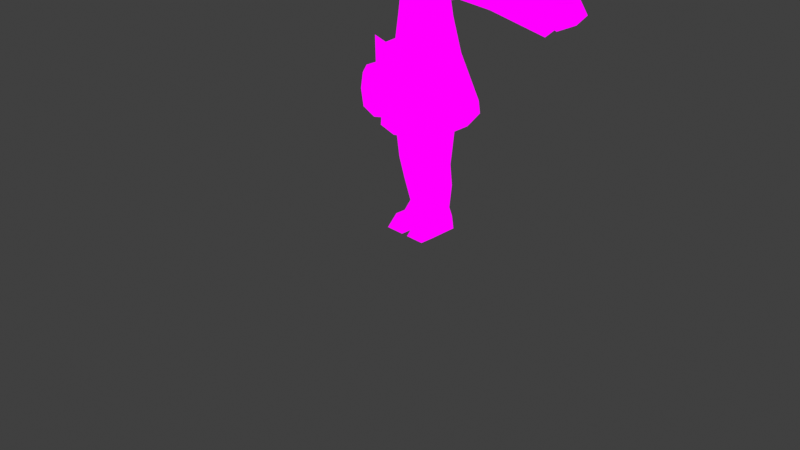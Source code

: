 # Source: Test3.blend  (saved by Blender 4.3.34; exported with 4.5.12 LTS)
import bpy
from mathutils import Matrix  # noqa: F401  (used for matrix-valued properties, if any)

bpy.ops.wm.read_factory_settings(use_empty=True)
scene = bpy.context.scene
scene.name = 'Scene'

# ---- collections
col_collection = bpy.data.collections.new('Collection'); scene.collection.children.link(col_collection)

# ---- images (referenced by path relative to the original .blend; pixels are not part of the script)
import os
ASSET_DIR = os.environ.get("B2B_ASSET_DIR", "")  # directory of the original .blend (textures are referenced by path, not embedded)
HERE = os.path.dirname(os.path.abspath(__file__))  # packed textures are extracted next to this script under _unpacked/

def load_image(name, relpath, width, height, colorspace="sRGB"):
    """Load a texture the original file referenced (path relative to the .blend, or extracted next to this script)."""
    p = next((c for c in (os.path.join(HERE, relpath), os.path.join(ASSET_DIR, relpath)) if relpath and os.path.exists(c)), "")
    if p:
        img = bpy.data.images.load(p, check_existing=True)
        img.name = name
    else:  # same state as the original file: an image datablock whose file is absent (Cycles renders it pink)
        img = bpy.data.images.new(name, width, height)
        img.source = "FILE"
        img.filepath = "//" + (relpath or name)
    img.colorspace_settings.name = colorspace
    return img
img_mimioutfit_png = load_image('mimioutfit.png', 'LowPolyCharacter/Textures/mimioutfit.png', 1024, 1024, 'sRGB')
img_tx_maiface_png = load_image('tx_maiface.png', 'LowPolyCharacter/Textures/tx_maiface.png', 1024, 1024, 'sRGB')

# ---- materials (node trees are filled in below, after node groups)
mat_material_004 = bpy.data.materials.new('Material.004')
mat_material_005 = bpy.data.materials.new('Material.005')
mat_eyes = bpy.data.materials.new('eyes')
mat_mouth = bpy.data.materials.new('mouth')

# ---- material node trees
mat_material_004.use_nodes = True; mat_material_004.node_tree.nodes.clear()
_N = mat_material_004.node_tree.nodes; _L = mat_material_004.node_tree.links
n0 = _N.new('ShaderNodeOutputMaterial'); n0.name = 'Material Output'; n0.location = (300, 300)
n1 = _N.new('ShaderNodeEmission'); n1.name = 'Emission'; n1.location = (10, 300)
n2 = _N.new('ShaderNodeTexImage'); n2.name = 'Image Texture'; n2.location = (-280, 280)
n2.image = img_mimioutfit_png
n2.interpolation = 'Closest'
_L.new(n1.outputs[0], n0.inputs[0])
_L.new(n2.outputs[0], n1.inputs[0])
n0.is_active_output = True
mat_material_005.use_nodes = True; mat_material_005.node_tree.nodes.clear()
_N = mat_material_005.node_tree.nodes; _L = mat_material_005.node_tree.links
n0 = _N.new('ShaderNodeOutputMaterial'); n0.name = 'Material Output'; n0.location = (300, 300)
n1 = _N.new('ShaderNodeEmission'); n1.name = 'Emission'; n1.location = (10, 300)
n2 = _N.new('ShaderNodeTexImage'); n2.name = 'Image Texture'; n2.location = (-280, 280)
n2.image = img_mimioutfit_png
n2.interpolation = 'Closest'
_L.new(n1.outputs[0], n0.inputs[0])
_L.new(n2.outputs[0], n1.inputs[0])
n0.is_active_output = True
mat_eyes.use_nodes = True; mat_eyes.node_tree.nodes.clear()
_N = mat_eyes.node_tree.nodes; _L = mat_eyes.node_tree.links
n0 = _N.new('ShaderNodeOutputMaterial'); n0.name = 'Material Output'; n0.location = (300, 300)
n1 = _N.new('ShaderNodeEmission'); n1.name = 'Emission'; n1.location = (10, 300)
n2 = _N.new('ShaderNodeTexImage'); n2.name = 'Image Texture'; n2.location = (-280, 280)
n2.image = img_tx_maiface_png
n2.interpolation = 'Closest'
n3 = _N.new('ShaderNodeCombineXYZ'); n3.name = 'Combine XYZ'; n3.location = (-1692, 9)
n4 = _N.new('ShaderNodeMix'); n4.name = 'Mix'; n4.location = (-1505, 12)
n4.data_type = 'VECTOR'
n5 = _N.new('ShaderNodeCombineXYZ'); n5.name = 'Combine XYZ.001'; n5.location = (-1696, -279)
n5.inputs[0].default_value = 0.5
n6 = _N.new('ShaderNodeMapping'); n6.name = 'Mapping'; n6.location = (-524, 304)
n7 = _N.new('ShaderNodeTexCoord'); n7.name = 'Texture Coordinate'; n7.location = (-783, 356)
n8 = _N.new('ShaderNodeCombineXYZ'); n8.name = 'Combine XYZ.002'; n8.location = (-1698, -130)
n8.inputs[0].default_value = 0.25
n9 = _N.new('ShaderNodeValue'); n9.name = 'Value'; n9.location = (-1929, 231)
n9.outputs[0].default_value = 0.0
n10 = _N.new('ShaderNodeMath'); n10.name = 'Math'; n10.location = (-1703, 308)
n10.operation = 'GREATER_THAN'
n10.inputs[1].default_value = 1.0
n11 = _N.new('ShaderNodeMath'); n11.name = 'Math.001'; n11.location = (-1518, 305)
n11.operation = 'GREATER_THAN'
n11.inputs[1].default_value = 2.0
n12 = _N.new('ShaderNodeMix'); n12.name = 'Mix.001'; n12.location = (-1314, 11)
n12.data_type = 'VECTOR'
n13 = _N.new('ShaderNodeCombineXYZ'); n13.name = 'Combine XYZ.003'; n13.location = (-1696, -411)
n13.inputs[0].default_value = 0.75
n14 = _N.new('ShaderNodeMix'); n14.name = 'Mix.002'; n14.location = (-1140, 8)
n14.data_type = 'VECTOR'
n15 = _N.new('ShaderNodeMath'); n15.name = 'Math.002'; n15.location = (-1345, 311)
n15.operation = 'GREATER_THAN'
n15.inputs[1].default_value = 3.0
_L.new(n1.outputs[0], n0.inputs[0])
_L.new(n2.outputs[0], n1.inputs[0])
_L.new(n3.outputs[0], n4.inputs[2])
_L.new(n5.outputs[0], n4.inputs[3])
_L.new(n6.outputs[0], n2.inputs[0])
_L.new(n7.outputs[2], n6.inputs[0])
_L.new(n3.outputs[0], n4.inputs[4])
_L.new(n14.outputs[1], n6.inputs[1])
_L.new(n8.outputs[0], n4.inputs[5])
_L.new(n9.outputs[0], n10.inputs[0])
_L.new(n10.outputs[0], n4.inputs[0])
_L.new(n4.outputs[1], n12.inputs[4])
_L.new(n5.outputs[0], n12.inputs[5])
_L.new(n12.outputs[1], n14.inputs[4])
_L.new(n13.outputs[0], n14.inputs[5])
_L.new(n11.outputs[0], n12.inputs[0])
_L.new(n9.outputs[0], n11.inputs[0])
_L.new(n9.outputs[0], n15.inputs[0])
_L.new(n15.outputs[0], n14.inputs[0])
n0.is_active_output = True
mat_mouth.use_nodes = True; mat_mouth.node_tree.nodes.clear()
_N = mat_mouth.node_tree.nodes; _L = mat_mouth.node_tree.links
n0 = _N.new('ShaderNodeOutputMaterial'); n0.name = 'Material Output'; n0.location = (300, 300)
n1 = _N.new('ShaderNodeEmission'); n1.name = 'Emission'; n1.location = (10, 300)
n2 = _N.new('ShaderNodeTexImage'); n2.name = 'Image Texture'; n2.location = (-280, 280)
n2.image = img_tx_maiface_png
n2.interpolation = 'Closest'
n3 = _N.new('ShaderNodeCombineXYZ'); n3.name = 'Combine XYZ'; n3.location = (-1692, 9)
n4 = _N.new('ShaderNodeMix'); n4.name = 'Mix'; n4.location = (-1505, 12)
n4.data_type = 'VECTOR'
n5 = _N.new('ShaderNodeCombineXYZ'); n5.name = 'Combine XYZ.001'; n5.location = (-1696, -279)
n5.inputs[0].default_value = 0.5
n6 = _N.new('ShaderNodeMapping'); n6.name = 'Mapping'; n6.location = (-524, 304)
n7 = _N.new('ShaderNodeTexCoord'); n7.name = 'Texture Coordinate'; n7.location = (-783, 356)
n8 = _N.new('ShaderNodeCombineXYZ'); n8.name = 'Combine XYZ.002'; n8.location = (-1698, -130)
n8.inputs[0].default_value = 0.25
n9 = _N.new('ShaderNodeValue'); n9.name = 'Value'; n9.location = (-1929, 231)
n9.outputs[0].default_value = 0.0
n10 = _N.new('ShaderNodeMath'); n10.name = 'Math'; n10.location = (-1703, 308)
n10.operation = 'GREATER_THAN'
n10.inputs[1].default_value = 1.0
n11 = _N.new('ShaderNodeMath'); n11.name = 'Math.001'; n11.location = (-1518, 305)
n11.operation = 'GREATER_THAN'
n11.inputs[1].default_value = 2.0
n12 = _N.new('ShaderNodeMix'); n12.name = 'Mix.001'; n12.location = (-1314, 11)
n12.data_type = 'VECTOR'
n13 = _N.new('ShaderNodeCombineXYZ'); n13.name = 'Combine XYZ.003'; n13.location = (-1696, -411)
n13.inputs[0].default_value = 0.75
n14 = _N.new('ShaderNodeMix'); n14.name = 'Mix.002'; n14.location = (-1140, 8)
n14.data_type = 'VECTOR'
n15 = _N.new('ShaderNodeMath'); n15.name = 'Math.002'; n15.location = (-1345, 311)
n15.operation = 'GREATER_THAN'
n15.inputs[1].default_value = 3.0
_L.new(n1.outputs[0], n0.inputs[0])
_L.new(n2.outputs[0], n1.inputs[0])
_L.new(n3.outputs[0], n4.inputs[2])
_L.new(n5.outputs[0], n4.inputs[3])
_L.new(n6.outputs[0], n2.inputs[0])
_L.new(n7.outputs[2], n6.inputs[0])
_L.new(n3.outputs[0], n4.inputs[4])
_L.new(n14.outputs[1], n6.inputs[1])
_L.new(n8.outputs[0], n4.inputs[5])
_L.new(n9.outputs[0], n10.inputs[0])
_L.new(n10.outputs[0], n4.inputs[0])
_L.new(n4.outputs[1], n12.inputs[4])
_L.new(n5.outputs[0], n12.inputs[5])
_L.new(n12.outputs[1], n14.inputs[4])
_L.new(n13.outputs[0], n14.inputs[5])
_L.new(n11.outputs[0], n12.inputs[0])
_L.new(n9.outputs[0], n11.inputs[0])
_L.new(n9.outputs[0], n15.inputs[0])
_L.new(n15.outputs[0], n14.inputs[0])
n0.is_active_output = True

# ---- world
world_world = bpy.data.worlds.new('World'); scene.world = world_world
world_world.use_nodes = True; world_world.node_tree.nodes.clear()
_N = world_world.node_tree.nodes; _L = world_world.node_tree.links
n0 = _N.new('ShaderNodeOutputWorld'); n0.name = 'World Output'; n0.location = (300, 300)
n1 = _N.new('ShaderNodeBackground'); n1.name = 'Background'; n1.location = (10, 300)
n1.inputs[0].default_value = (0.05088, 0.05088, 0.05088, 1.0)
_L.new(n1.outputs[0], n0.inputs[0])
n0.is_active_output = True
world_world.color = (0.05088, 0.05088, 0.05088)
world_world.sun_shadow_jitter_overblur = 0.0

# ---- cameras
cam_camera = bpy.data.cameras.new('Camera')
cam_camera.clip_end = 100.0
cam_camera.ortho_scale = 7.314

# ---- meshes
me_cylinder = bpy.data.meshes.new('Cylinder')
me_cylinder.from_pydata([(0.0, 0.1, -0.0625), (0.0, 0.1, 0.0625), (0.09511, 0.0309, -0.0625), (0.09511, 0.0309, 0.0625), (0.05878, -0.0809, -0.0625), (0.05878, -0.0809, 0.0625), (-0.05878, -0.0809, -0.0625), (-0.05878, -0.0809, 0.0625), (-0.09511, 0.0309, -0.0625), (-0.09511, 0.0309, 0.0625)], [], [(0, 1, 3, 2), (2, 3, 5, 4), (4, 5, 7, 6), (3, 1, 9, 7, 5), (6, 7, 9, 8), (8, 9, 1, 0), (0, 2, 4, 6, 8)])
_uv = me_cylinder.uv_layers.new(name='UVMap')
_uv.uv.foreach_set('vector', [0.1801, 0.9178, 0.1801, 0.9209, 0.1789, 0.9209, 0.1789, 0.9178, 0.1789, 0.9178, 0.1789, 0.9209, 0.1776, 0.9209, 0.1776, 0.9178, 0.1776, 0.9178, 0.1776, 0.9209, 0.1764, 0.9209, 0.1764, 0.9178, 0.1769, 0.9167, 0.1755, 0.9177, 0.1741, 0.9167, 0.1746, 0.9151, 0.1763, 0.9151, 0.1764, 0.9178, 0.1764, 0.9209, 0.1752, 0.9209, 0.1752, 0.9178, 0.1752, 0.9178, 0.1752, 0.9209, 0.1739, 0.9209, 0.1739, 0.9178, 0.1786, 0.9177, 0.18, 0.9167, 0.1794, 0.9151, 0.1777, 0.9151, 0.1772, 0.9167])
me_cylinder.materials.append(mat_material_004)
me_cylinder.update()
me_cylinder.normals_split_custom_set([tuple(v) for v in zip(*[iter([0.5878, 0.809, 0.0, 0.5878, 0.809, 0.0, 0.5878, 0.809, 0.0, 0.5878, 0.809, 0.0, 0.9511, -0.309, 0.0, 0.9511, -0.309, 0.0, 0.9511, -0.309, 0.0, 0.9511, -0.309, 0.0, 0.0, -1.0, 0.0, 0.0, -1.0, 0.0, 0.0, -1.0, 0.0, 0.0, -1.0, 0.0, 0.0, 0.0, 1.0, 0.0, 0.0, 1.0, 0.0, 0.0, 1.0, 0.0, 0.0, 1.0, 0.0, 0.0, 1.0, -0.9511, -0.309, 0.0, -0.9511, -0.309, 0.0, -0.9511, -0.309, 0.0, -0.9511, -0.309, 0.0, -0.5878, 0.809, 0.0, -0.5878, 0.809, 0.0, -0.5878, 0.809, 0.0, -0.5878, 0.809, 0.0, 0.0, 0.0, -1.0, 0.0, 0.0, -1.0, 0.0, 0.0, -1.0, 0.0, 0.0, -1.0, 0.0, 0.0, -1.0])] * 3)])
me_circle = bpy.data.meshes.new('Circle')
me_circle.from_pydata([(0.01359, 0.6861, -0.03572), (-0.4663, 0.4972, -0.1239), (-0.6664, 0.02169, -0.2115), (-0.4695, -0.4618, -0.2471), (0.00909, -0.67, -0.21), (0.489, -0.4811, -0.1218), (0.6891, -0.005581, -0.03422), (0.4922, 0.4779, 0.001431), (0.002787, 0.3205, 0.06063), (-0.2237, 0.2309, 0.01879), (-0.3175, 0.005277, -0.02275), (-0.2247, -0.2241, -0.03967), (0.0007763, -0.3229, -0.02204), (0.2283, -0.2333, 0.0198), (0.3233, -0.00766, 0.06134), (0.2299, 0.2217, 0.07825), (-0.2056, -0.1193, 0.7714), (0.01223, 0.2701, 0.04079), (-0.1722, 0.1971, 0.006706), (-0.2485, 0.01332, -0.02714), (-0.1729, -0.1735, -0.04091), (0.01067, -0.254, -0.02656), (0.1959, -0.181, 0.007524), (0.2733, 0.002784, 0.04137), (0.1972, 0.1896, 0.05514)], [], [(0, 7, 15, 8), (6, 5, 13, 14), (4, 3, 11, 12), (2, 1, 9, 10), (7, 6, 14, 15), (5, 4, 12, 13), (3, 2, 10, 11), (1, 0, 8, 9), (15, 16, 14), (13, 16, 12), (11, 16, 10), (9, 16, 8), (8, 16, 15), (14, 16, 13), (12, 16, 11), (10, 16, 9), (2, 3, 20, 19), (0, 1, 18, 17), (7, 0, 17, 24), (5, 6, 23, 22), (3, 4, 21, 20), (1, 2, 19, 18), (6, 7, 24, 23), (4, 5, 22, 21)])
_uv = me_circle.uv_layers.new(name='UVMap')
_uv.uv.foreach_set('vector', [0.5687, 0.4179, 0.5881, 0.4372, 0.5706, 0.4444, 0.5621, 0.4358, 0.5881, 0.4645, 0.5687, 0.4837, 0.5621, 0.4653, 0.5707, 0.4566, 0.5416, 0.4835, 0.5226, 0.4644, 0.5412, 0.4568, 0.5499, 0.4654, 0.5225, 0.4375, 0.5415, 0.4182, 0.5499, 0.4358, 0.5413, 0.4445, 0.5881, 0.4372, 0.5881, 0.4645, 0.5707, 0.4566, 0.5706, 0.4444, 0.5687, 0.4837, 0.5416, 0.4835, 0.5499, 0.4654, 0.5621, 0.4653, 0.5226, 0.4644, 0.5225, 0.4375, 0.5413, 0.4445, 0.5412, 0.4568, 0.5415, 0.4182, 0.5687, 0.4179, 0.5621, 0.4358, 0.5499, 0.4358, 0.7007, 0.2706, 0.6615, 0.45, 0.6546, 0.2699, 0.5692, 0.2697, 0.6615, 0.45, 0.5382, 0.2697, 0.5553, 0.2691, 0.6615, 0.45, 0.5908, 0.2693, 0.6258, 0.2698, 0.6615, 0.45, 0.6397, 0.2703, 0.7499, 0.2694, 0.6615, 0.45, 0.7265, 0.27, 0.6546, 0.2699, 0.6615, 0.45, 0.5692, 0.2697, 0.54, 0.2693, 0.6615, 0.45, 0.5553, 0.2691, 0.5908, 0.2693, 0.6615, 0.45, 0.6258, 0.2698, 0.9577, 0.3483, 0.9576, 0.4061, 0.9113, 0.387, 0.9111, 0.3653, 0.8588, 0.3066, 0.9169, 0.307, 0.8958, 0.3499, 0.8742, 0.3499, 0.8174, 0.3479, 0.8588, 0.3066, 0.8742, 0.3499, 0.8591, 0.3652, 0.8588, 0.4473, 0.8174, 0.4063, 0.859, 0.3868, 0.8743, 0.4022, 0.9576, 0.4061, 0.9168, 0.447, 0.8959, 0.4023, 0.9113, 0.387, 0.9169, 0.307, 0.9577, 0.3483, 0.9111, 0.3653, 0.8958, 0.3499, 0.8174, 0.4063, 0.8174, 0.3479, 0.8591, 0.3652, 0.859, 0.3868, 0.9168, 0.447, 0.8588, 0.4473, 0.8743, 0.4022, 0.8959, 0.4023])
me_circle.materials.append(mat_material_004)
me_circle.update()
me_body = bpy.data.meshes.new('Body')
me_body.from_pydata([(-30.68, -94.03, -39.78), (1.593e-06, 30.25, 36.12), (1.375e-06, -95.41, -46.6), (-19.79, 30.08, 30.97), (-53.14, -79.89, 29.68), (-34.28, 29.63, 16.9), (1.874e-06, -164.6, 94.05), (1.593e-06, 65.56, 30.56), (-42.36, -166.9, 83.05), (-18.81, 65.56, 26.51), (-73.37, -172.9, 53.0), (-32.58, 65.56, 15.42), (-84.72, -181.1, 11.94), (-37.61, 65.56, 0.2763), (-73.37, -189.4, -29.11), (-32.58, 65.56, -14.87), (-42.36, -195.4, -59.17), (-18.81, 65.56, -25.95), (9.073e-07, -197.6, -70.17), (1.593e-06, 65.56, -30.01), (1.435e-06, -74.71, 55.11), (-39.58, 29.01, -2.321), (-30.68, -76.1, 48.3), (-34.28, 28.4, -21.54), (-61.36, -85.06, 4.258), (-53.14, -90.24, -21.17), (-19.79, 27.95, -35.62), (1.593e-06, -9.968, 40.38), (-23.4, -10.46, 34.85), (-40.53, -11.81, 19.75), (-46.8, -13.65, -0.8775), (-40.53, -15.49, -21.51), (-23.4, -16.84, -36.61), (1.593e-06, -17.34, -42.13), (1.593e-06, 27.78, -40.77), (1.4e-06, -147.5, -4.308), (30.68, -94.03, -39.78), (19.79, 30.08, 30.97), (53.14, -79.89, 29.68), (34.28, 29.63, 16.9), (42.36, -166.9, 83.05), (18.81, 65.56, 26.51), (73.37, -172.9, 53.0), (32.58, 65.56, 15.42), (84.72, -181.1, 11.94), (37.61, 65.56, 0.2763), (73.37, -189.4, -29.11), (32.58, 65.56, -14.87), (42.36, -195.4, -59.17), (18.81, 65.56, -25.95), (39.58, 29.01, -2.321), (30.68, -76.1, 48.3), (34.28, 28.4, -21.54), (61.36, -85.06, 4.258), (53.14, -90.24, -21.17), (19.79, 27.95, -35.62), (23.4, -10.46, 34.85), (40.53, -11.81, 19.75), (46.8, -13.65, -0.8775), (40.53, -15.49, -21.51), (23.4, -16.84, -36.61), (-19.86, 59.34, -43.91), (1.706e-06, 38.53, -47.35), (1.894e-06, 75.11, -26.55), (1.834e-06, 64.56, -51.96), (19.86, 59.34, -43.91), (-50.44, 74.96, -18.11), (-13.37, 32.39, -47.5), (-44.66, 57.48, -33.83), (-15.95, 23.49, 50.75), (-26.1, 36.74, -44.8), (-23.67, 56.1, 39.74), (-31.13, 30.48, 46.42), (-25.81, 60.75, -37.79), (-46.2, 53.76, 35.95), (-26.49, 76.18, 22.97), (-49.65, 72.81, 22.18), (-50.44, 80.57, 2.391), (-27.72, 84.92, 2.623), (1.593e-06, 76.21, -22.51), (1.593e-06, 58.91, -41.52), (1.593e-06, 30.14, -49.68), (1.593e-06, 18.66, 52.55), (1.593e-06, 54.36, 43.81), (1.593e-06, 73.59, 26.75), (1.593e-06, 81.58, 2.476), (-28.78, 79.36, -18.76), (1.593e-06, 40.62, 2.303), (50.44, 74.96, -18.11), (13.37, 32.39, -47.5), (44.66, 57.48, -33.83), (15.95, 23.49, 50.75), (26.1, 36.74, -44.8), (23.67, 56.1, 39.74), (31.13, 30.48, 46.42), (25.81, 60.75, -37.79), (46.2, 53.76, 35.95), (26.49, 76.18, 22.97), (49.65, 72.81, 22.18), (50.44, 80.57, 2.391), (27.72, 84.92, 2.623), (28.78, 79.36, -18.76)], [], [(22, 8, 6, 20), (3, 9, 11, 5), (0, 16, 14, 25), (1, 7, 9, 3), (8, 22, 4, 10), (5, 11, 13, 21), (12, 24, 25, 14), (23, 15, 17, 26), (16, 0, 2, 18), (21, 13, 15, 23), (24, 12, 10, 4), (26, 17, 19, 34), (26, 32, 31, 23), (16, 35, 14), (22, 28, 29, 4), (24, 30, 31, 25), (0, 32, 33, 2), (8, 35, 6), (14, 35, 12), (12, 35, 10), (10, 35, 8), (28, 22, 20, 27), (28, 3, 5, 29), (30, 24, 4, 29), (30, 21, 23, 31), (32, 0, 25, 31), (32, 26, 34, 33), (3, 28, 27, 1), (18, 35, 16), (21, 30, 29, 5), (51, 20, 6, 40), (37, 39, 43, 41), (36, 54, 46, 48), (1, 37, 41, 7), (40, 42, 38, 51), (39, 50, 45, 43), (44, 46, 54, 53), (52, 55, 49, 47), (48, 18, 2, 36), (50, 52, 47, 45), (53, 38, 42, 44), (55, 34, 19, 49), (55, 52, 59, 60), (48, 46, 35), (51, 38, 57, 56), (53, 54, 59, 58), (36, 2, 33, 60), (40, 6, 35), (46, 44, 35), (44, 42, 35), (42, 40, 35), (56, 27, 20, 51), (56, 57, 39, 37), (58, 57, 38, 53), (58, 59, 52, 50), (60, 59, 54, 36), (60, 33, 34, 55), (37, 1, 27, 56), (18, 48, 35), (50, 39, 57, 58), (61, 64, 62), (63, 64, 61), (65, 62, 64), (63, 65, 64), (86, 79, 80, 73), (66, 86, 73, 68), (69, 82, 83, 71), (72, 69, 71, 74), (75, 84, 85, 78), (76, 75, 78, 77), (86, 66, 77, 78), (78, 85, 79, 86), (67, 70, 68, 73), (73, 80, 81, 67), (84, 75, 71, 83), (75, 76, 74, 71), (68, 87, 66), (70, 87, 68), (66, 87, 77), (67, 87, 70), (77, 87, 76), (81, 87, 67), (76, 87, 74), (74, 87, 72), (72, 87, 69), (69, 87, 82), (101, 95, 80, 79), (88, 90, 95, 101), (91, 93, 83, 82), (94, 96, 93, 91), (97, 100, 85, 84), (98, 99, 100, 97), (101, 100, 99, 88), (100, 101, 79, 85), (89, 95, 90, 92), (95, 89, 81, 80), (84, 83, 93, 97), (97, 93, 96, 98), (90, 88, 87), (92, 90, 87), (88, 99, 87), (89, 92, 87), (99, 98, 87), (81, 89, 87), (98, 96, 87), (96, 94, 87), (94, 91, 87), (91, 82, 87)])
_uv = me_body.uv_layers.new(name='UVMap')
_uv.uv.foreach_set('vector', [0.6415, 0.4037, 0.6465, 0.37, 0.6282, 0.3708, 0.6282, 0.4042, 0.6355, 0.4528, 0.6352, 0.466, 0.6403, 0.466, 0.6409, 0.4526, 0.6384, 0.4025, 0.643, 0.3686, 0.6551, 0.3706, 0.6472, 0.4038, 0.6282, 0.4529, 0.6282, 0.466, 0.6352, 0.466, 0.6355, 0.4528, 0.6465, 0.37, 0.6415, 0.4037, 0.6512, 0.4023, 0.66, 0.3678, 0.6409, 0.4526, 0.6403, 0.466, 0.6421, 0.466, 0.6429, 0.4524, 0.6595, 0.3734, 0.6504, 0.4055, 0.6472, 0.4038, 0.6551, 0.3706, 0.6379, 0.4522, 0.6373, 0.4646, 0.6327, 0.4646, 0.633, 0.452, 0.643, 0.3686, 0.6384, 0.4025, 0.6264, 0.4021, 0.6264, 0.3679, 0.6396, 0.4524, 0.639, 0.4646, 0.6373, 0.4646, 0.6379, 0.4522, 0.6548, 0.4004, 0.6649, 0.3647, 0.66, 0.3678, 0.6512, 0.4023, 0.633, 0.452, 0.6327, 0.4646, 0.6264, 0.4646, 0.6264, 0.452, 0.633, 0.452, 0.6342, 0.4371, 0.64, 0.4375, 0.6379, 0.4522, 0.6549, 0.1341, 0.605, 0.1507, 0.6402, 0.1084, 0.6415, 0.4037, 0.6369, 0.4378, 0.6432, 0.4373, 0.6512, 0.4023, 0.6504, 0.4055, 0.6421, 0.4381, 0.64, 0.4375, 0.6472, 0.4038, 0.6384, 0.4025, 0.6342, 0.4371, 0.6264, 0.4369, 0.6264, 0.4021, 0.5591, 0.1085, 0.605, 0.1507, 0.5442, 0.1346, 0.6402, 0.1084, 0.605, 0.1507, 0.6147, 0.09343, 0.6147, 0.09343, 0.605, 0.1507, 0.585, 0.09343, 0.585, 0.09343, 0.605, 0.1507, 0.5591, 0.1085, 0.6369, 0.4378, 0.6415, 0.4037, 0.6282, 0.4042, 0.6282, 0.4379, 0.6369, 0.4378, 0.6355, 0.4528, 0.6409, 0.4526, 0.6432, 0.4373, 0.6455, 0.4366, 0.6548, 0.4004, 0.6512, 0.4023, 0.6432, 0.4373, 0.6421, 0.4381, 0.6396, 0.4524, 0.6379, 0.4522, 0.64, 0.4375, 0.6342, 0.4371, 0.6384, 0.4025, 0.6472, 0.4038, 0.64, 0.4375, 0.6342, 0.4371, 0.633, 0.452, 0.6264, 0.452, 0.6264, 0.4369, 0.6355, 0.4528, 0.6369, 0.4378, 0.6282, 0.4379, 0.6282, 0.4529, 0.6549, 0.1638, 0.605, 0.1507, 0.6549, 0.1341, 0.6429, 0.4524, 0.6455, 0.4366, 0.6432, 0.4373, 0.6409, 0.4526, 0.6149, 0.4037, 0.6282, 0.4042, 0.6282, 0.3708, 0.6098, 0.37, 0.6208, 0.4528, 0.6154, 0.4526, 0.6161, 0.466, 0.6212, 0.466, 0.6144, 0.4025, 0.6056, 0.4038, 0.5977, 0.3706, 0.6099, 0.3686, 0.6282, 0.4529, 0.6208, 0.4528, 0.6212, 0.466, 0.6282, 0.466, 0.6098, 0.37, 0.5963, 0.3678, 0.6051, 0.4023, 0.6149, 0.4037, 0.6154, 0.4526, 0.6135, 0.4524, 0.6142, 0.466, 0.6161, 0.466, 0.5933, 0.3734, 0.5977, 0.3706, 0.6056, 0.4038, 0.6024, 0.4055, 0.6149, 0.4522, 0.6198, 0.452, 0.6201, 0.4646, 0.6155, 0.4646, 0.6099, 0.3686, 0.6264, 0.3679, 0.6264, 0.4021, 0.6144, 0.4025, 0.6132, 0.4524, 0.6149, 0.4522, 0.6155, 0.4646, 0.6138, 0.4646, 0.6016, 0.4004, 0.6051, 0.4023, 0.5963, 0.3678, 0.5914, 0.3647, 0.6198, 0.452, 0.6264, 0.452, 0.6264, 0.4646, 0.6201, 0.4646, 0.6198, 0.452, 0.6149, 0.4522, 0.6129, 0.4375, 0.6186, 0.4371, 0.6402, 0.1897, 0.6148, 0.2049, 0.605, 0.1507, 0.6149, 0.4037, 0.6051, 0.4023, 0.6131, 0.4373, 0.6195, 0.4378, 0.6024, 0.4055, 0.6056, 0.4038, 0.6129, 0.4375, 0.6108, 0.4381, 0.6144, 0.4025, 0.6264, 0.4021, 0.6264, 0.4369, 0.6186, 0.4371, 0.5443, 0.1647, 0.5442, 0.1346, 0.605, 0.1507, 0.6148, 0.2049, 0.5852, 0.2052, 0.605, 0.1507, 0.5852, 0.2052, 0.5593, 0.1906, 0.605, 0.1507, 0.5593, 0.1906, 0.5443, 0.1647, 0.605, 0.1507, 0.6195, 0.4378, 0.6282, 0.4379, 0.6282, 0.4042, 0.6149, 0.4037, 0.6195, 0.4378, 0.6131, 0.4373, 0.6154, 0.4526, 0.6208, 0.4528, 0.6108, 0.4366, 0.6131, 0.4373, 0.6051, 0.4023, 0.6016, 0.4004, 0.6108, 0.4381, 0.6129, 0.4375, 0.6149, 0.4522, 0.6132, 0.4524, 0.6186, 0.4371, 0.6129, 0.4375, 0.6056, 0.4038, 0.6144, 0.4025, 0.6186, 0.4371, 0.6264, 0.4369, 0.6264, 0.452, 0.6198, 0.452, 0.6208, 0.4528, 0.6282, 0.4529, 0.6282, 0.4379, 0.6195, 0.4378, 0.6549, 0.1638, 0.6402, 0.1897, 0.605, 0.1507, 0.6135, 0.4524, 0.6154, 0.4526, 0.6131, 0.4373, 0.6108, 0.4366, 0.95, 0.65, 0.9, 0.65, 0.9, 0.6, 0.9, 0.7, 0.9, 0.65, 0.95, 0.65, 0.85, 0.65, 0.9, 0.6, 0.9, 0.65, 0.9, 0.7, 0.85, 0.65, 0.9, 0.65, 0.8159, 0.8383, 0.8319, 0.8314, 0.8314, 0.7949, 0.8171, 0.8021, 0.8037, 0.837, 0.8159, 0.8383, 0.8171, 0.8021, 0.8062, 0.8033, 0.8203, 0.9846, 0.8292, 0.9944, 0.8314, 0.9416, 0.8179, 0.9344, 0.812, 0.9709, 0.8203, 0.9846, 0.8179, 0.9344, 0.8047, 0.9321, 0.8176, 0.8977, 0.8319, 0.9046, 0.8319, 0.8678, 0.8159, 0.8677, 0.8036, 0.8978, 0.8176, 0.8977, 0.8159, 0.8677, 0.8037, 0.8671, 0.8159, 0.8383, 0.8037, 0.837, 0.8037, 0.8671, 0.8159, 0.8677, 0.8159, 0.8677, 0.8319, 0.8678, 0.8319, 0.8314, 0.8159, 0.8383, 0.8222, 0.7586, 0.8152, 0.7676, 0.8062, 0.8033, 0.8171, 0.8021, 0.8171, 0.8021, 0.8314, 0.7949, 0.8296, 0.7527, 0.8222, 0.7586, 0.8319, 0.9046, 0.8176, 0.8977, 0.8179, 0.9344, 0.8314, 0.9416, 0.8176, 0.8977, 0.8036, 0.8978, 0.8047, 0.9321, 0.8179, 0.9344, 0.9435, 0.855, 0.9435, 0.855, 0.9435, 0.855, 0.9435, 0.855, 0.9435, 0.855, 0.9435, 0.855, 0.9435, 0.855, 0.9435, 0.855, 0.9435, 0.855, 0.9435, 0.855, 0.9435, 0.855, 0.9435, 0.855, 0.9435, 0.855, 0.9435, 0.855, 0.9435, 0.855, 0.9435, 0.855, 0.9435, 0.855, 0.9435, 0.855, 0.9435, 0.855, 0.9435, 0.855, 0.9435, 0.855, 0.9435, 0.855, 0.9435, 0.855, 0.9435, 0.855, 0.9435, 0.855, 0.9435, 0.855, 0.9435, 0.855, 0.9435, 0.855, 0.9435, 0.855, 0.9435, 0.855, 0.8159, 0.8383, 0.8171, 0.8021, 0.8314, 0.7949, 0.8319, 0.8314, 0.8037, 0.837, 0.8062, 0.8033, 0.8171, 0.8021, 0.8159, 0.8383, 0.8203, 0.9846, 0.8179, 0.9344, 0.8314, 0.9416, 0.8292, 0.9944, 0.812, 0.9709, 0.8047, 0.9321, 0.8179, 0.9344, 0.8203, 0.9846, 0.8176, 0.8977, 0.8159, 0.8677, 0.8319, 0.8678, 0.8319, 0.9046, 0.8036, 0.8978, 0.8037, 0.8671, 0.8159, 0.8677, 0.8176, 0.8977, 0.8159, 0.8383, 0.8159, 0.8677, 0.8037, 0.8671, 0.8037, 0.837, 0.8159, 0.8677, 0.8159, 0.8383, 0.8319, 0.8314, 0.8319, 0.8678, 0.8222, 0.7586, 0.8171, 0.8021, 0.8062, 0.8033, 0.8152, 0.7676, 0.8171, 0.8021, 0.8222, 0.7586, 0.8296, 0.7527, 0.8314, 0.7949, 0.8319, 0.9046, 0.8314, 0.9416, 0.8179, 0.9344, 0.8176, 0.8977, 0.8176, 0.8977, 0.8179, 0.9344, 0.8047, 0.9321, 0.8036, 0.8978, 0.9435, 0.855, 0.9435, 0.855, 0.9435, 0.855, 0.9435, 0.855, 0.9435, 0.855, 0.9435, 0.855, 0.9435, 0.855, 0.9435, 0.855, 0.9435, 0.855, 0.9435, 0.855, 0.9435, 0.855, 0.9435, 0.855, 0.9435, 0.855, 0.9435, 0.855, 0.9435, 0.855, 0.9435, 0.855, 0.9435, 0.855, 0.9435, 0.855, 0.9435, 0.855, 0.9435, 0.855, 0.9435, 0.855, 0.9435, 0.855, 0.9435, 0.855, 0.9435, 0.855, 0.9435, 0.855, 0.9435, 0.855, 0.9435, 0.855, 0.9435, 0.855, 0.9435, 0.855, 0.9435, 0.855])
_ca = me_body.color_attributes.new('Attribute', 'BYTE_COLOR', 'CORNER')
_ca.data.foreach_set('color', [1.0, 1.0, 1.0, 1.0, 1.0, 1.0, 1.0, 1.0, 1.0, 1.0, 1.0, 1.0, 1.0, 1.0, 1.0, 1.0, 1.0, 1.0, 1.0, 1.0, 1.0, 1.0, 1.0, 1.0, 1.0, 1.0, 1.0, 1.0, 1.0, 1.0, 1.0, 1.0, 1.0, 1.0, 1.0, 1.0, 1.0, 1.0, 1.0, 1.0, 1.0, 1.0, 1.0, 1.0, 1.0, 1.0, 1.0, 1.0, 1.0, 1.0, 1.0, 1.0, 1.0, 1.0, 1.0, 1.0, 1.0, 1.0, 1.0, 1.0, 1.0, 1.0, 1.0, 1.0, 1.0, 1.0, 1.0, 1.0, 1.0, 1.0, 1.0, 1.0, 1.0, 1.0, 1.0, 1.0, 1.0, 1.0, 1.0, 1.0, 1.0, 1.0, 1.0, 1.0, 1.0, 1.0, 1.0, 1.0, 1.0, 1.0, 1.0, 1.0, 1.0, 1.0, 1.0, 1.0, 1.0, 1.0, 1.0, 1.0, 1.0, 1.0, 1.0, 1.0, 1.0, 1.0, 1.0, 1.0, 1.0, 1.0, 1.0, 1.0, 1.0, 1.0, 1.0, 1.0, 1.0, 1.0, 1.0, 1.0, 1.0, 1.0, 1.0, 1.0, 1.0, 1.0, 1.0, 1.0, 1.0, 1.0, 1.0, 1.0, 1.0, 1.0, 1.0, 1.0, 1.0, 1.0, 1.0, 1.0, 1.0, 1.0, 1.0, 1.0, 1.0, 1.0, 1.0, 1.0, 1.0, 1.0, 1.0, 1.0, 1.0, 1.0, 1.0, 1.0, 1.0, 1.0, 1.0, 1.0, 1.0, 1.0, 1.0, 1.0, 1.0, 1.0, 1.0, 1.0, 1.0, 1.0, 1.0, 1.0, 1.0, 1.0, 1.0, 1.0, 1.0, 1.0, 1.0, 1.0, 1.0, 1.0, 1.0, 1.0, 1.0, 1.0, 1.0, 1.0, 1.0, 1.0, 1.0, 1.0, 1.0, 1.0, 1.0, 1.0, 1.0, 1.0, 1.0, 1.0, 1.0, 1.0, 1.0, 1.0, 1.0, 1.0, 1.0, 1.0, 1.0, 1.0, 1.0, 1.0, 1.0, 1.0, 1.0, 1.0, 1.0, 1.0, 1.0, 1.0, 1.0, 1.0, 1.0, 1.0, 1.0, 1.0, 1.0, 1.0, 1.0, 1.0, 1.0, 1.0, 1.0, 1.0, 1.0, 1.0, 1.0, 1.0, 1.0, 1.0, 1.0, 1.0, 1.0, 1.0, 1.0, 1.0, 1.0, 1.0, 1.0, 1.0, 1.0, 1.0, 1.0, 1.0, 1.0, 1.0, 1.0, 1.0, 1.0, 1.0, 1.0, 1.0, 1.0, 1.0, 1.0, 1.0, 1.0, 1.0, 1.0, 1.0, 1.0, 1.0, 1.0, 1.0, 1.0, 1.0, 1.0, 1.0, 1.0, 1.0, 1.0, 1.0, 1.0, 1.0, 1.0, 1.0, 1.0, 1.0, 1.0, 1.0, 1.0, 1.0, 1.0, 1.0, 1.0, 1.0, 1.0, 1.0, 1.0, 1.0, 1.0, 1.0, 1.0, 1.0, 1.0, 1.0, 1.0, 1.0, 1.0, 1.0, 1.0, 1.0, 1.0, 1.0, 1.0, 1.0, 1.0, 1.0, 1.0, 1.0, 1.0, 1.0, 1.0, 1.0, 1.0, 1.0, 1.0, 1.0, 1.0, 1.0, 1.0, 1.0, 1.0, 1.0, 1.0, 1.0, 1.0, 1.0, 1.0, 1.0, 1.0, 1.0, 1.0, 1.0, 1.0, 1.0, 1.0, 1.0, 1.0, 1.0, 1.0, 1.0, 1.0, 1.0, 1.0, 1.0, 1.0, 1.0, 1.0, 1.0, 1.0, 1.0, 1.0, 1.0, 1.0, 1.0, 1.0, 1.0, 1.0, 1.0, 1.0, 1.0, 1.0, 1.0, 1.0, 1.0, 1.0, 1.0, 1.0, 1.0, 1.0, 1.0, 1.0, 1.0, 1.0, 1.0, 1.0, 1.0, 1.0, 1.0, 1.0, 1.0, 1.0, 1.0, 1.0, 1.0, 1.0, 1.0, 1.0, 1.0, 1.0, 1.0, 1.0, 1.0, 1.0, 1.0, 1.0, 1.0, 1.0, 1.0, 1.0, 1.0, 1.0, 1.0, 1.0, 1.0, 1.0, 1.0, 1.0, 1.0, 1.0, 1.0, 1.0, 1.0, 1.0, 1.0, 1.0, 1.0, 1.0, 1.0, 1.0, 1.0, 1.0, 1.0, 1.0, 1.0, 1.0, 1.0, 1.0, 1.0, 1.0, 1.0, 1.0, 1.0, 1.0, 1.0, 1.0, 1.0, 1.0, 1.0, 1.0, 1.0, 1.0, 1.0, 1.0, 1.0, 1.0, 1.0, 1.0, 1.0, 1.0, 1.0, 1.0, 1.0, 1.0, 1.0, 1.0, 1.0, 1.0, 1.0, 1.0, 1.0, 1.0, 1.0, 1.0, 1.0, 1.0, 1.0, 1.0, 1.0, 1.0, 1.0, 1.0, 1.0, 1.0, 1.0, 1.0, 1.0, 1.0, 1.0, 1.0, 1.0, 1.0, 1.0, 1.0, 1.0, 1.0, 1.0, 1.0, 1.0, 1.0, 1.0, 1.0, 1.0, 1.0, 1.0, 1.0, 1.0, 1.0, 1.0, 1.0, 1.0, 1.0, 1.0, 1.0, 1.0, 1.0, 1.0, 1.0, 1.0, 1.0, 1.0, 1.0, 1.0, 1.0, 1.0, 1.0, 1.0, 1.0, 1.0, 1.0, 1.0, 1.0, 1.0, 1.0, 1.0, 1.0, 1.0, 1.0, 1.0, 1.0, 1.0, 1.0, 1.0, 1.0, 1.0, 1.0, 1.0, 1.0, 1.0, 1.0, 1.0, 1.0, 1.0, 1.0, 1.0, 1.0, 1.0, 1.0, 1.0, 1.0, 1.0, 1.0, 1.0, 1.0, 1.0, 1.0, 1.0, 1.0, 1.0, 1.0, 1.0, 1.0, 1.0, 1.0, 1.0, 1.0, 1.0, 1.0, 1.0, 1.0, 1.0, 1.0, 1.0, 1.0, 1.0, 1.0, 1.0, 1.0, 1.0, 1.0, 1.0, 1.0, 1.0, 1.0, 1.0, 1.0, 1.0, 1.0, 1.0, 1.0, 1.0, 1.0, 1.0, 1.0, 1.0, 1.0, 1.0, 1.0, 1.0, 1.0, 1.0, 1.0, 1.0, 1.0, 1.0, 1.0, 1.0, 1.0, 1.0, 1.0, 1.0, 1.0, 1.0, 1.0, 1.0, 1.0, 1.0, 1.0, 1.0, 1.0, 1.0, 1.0, 1.0, 1.0, 1.0, 1.0, 1.0, 1.0, 1.0, 1.0, 1.0, 1.0, 1.0, 1.0, 1.0, 1.0, 1.0, 1.0, 1.0, 1.0, 1.0, 1.0, 1.0, 1.0, 1.0, 1.0, 1.0, 1.0, 1.0, 1.0, 1.0, 1.0, 1.0, 1.0, 1.0, 1.0, 1.0, 1.0, 1.0, 1.0, 1.0, 1.0, 1.0, 1.0, 1.0, 1.0, 1.0, 1.0, 1.0, 1.0, 1.0, 1.0, 1.0, 1.0, 1.0, 1.0, 1.0, 1.0, 1.0, 1.0, 1.0, 1.0, 1.0, 1.0, 1.0, 1.0, 1.0, 1.0, 1.0, 1.0, 1.0, 1.0, 1.0, 1.0, 1.0, 1.0, 1.0, 1.0, 1.0, 1.0, 1.0, 1.0, 1.0, 1.0, 1.0, 1.0, 1.0, 1.0, 1.0, 1.0, 1.0, 1.0, 1.0, 1.0, 1.0, 1.0, 1.0, 1.0, 1.0, 1.0, 1.0, 1.0, 1.0, 1.0, 1.0, 1.0, 1.0, 1.0, 1.0, 1.0, 1.0, 1.0, 1.0, 1.0, 1.0, 1.0, 1.0, 1.0, 1.0, 1.0, 1.0, 1.0, 1.0, 1.0, 1.0, 1.0, 1.0, 1.0, 1.0, 1.0, 1.0, 1.0, 1.0, 1.0, 1.0, 1.0, 1.0, 1.0, 1.0, 1.0, 1.0, 1.0, 1.0, 1.0, 1.0, 1.0, 1.0, 1.0, 1.0, 1.0, 1.0, 1.0, 1.0, 1.0, 1.0, 1.0, 1.0, 1.0, 1.0, 1.0, 1.0, 1.0, 1.0, 1.0, 1.0, 1.0, 1.0, 1.0, 1.0, 1.0, 1.0, 1.0, 1.0, 1.0, 1.0, 1.0, 1.0, 1.0, 1.0, 1.0, 1.0, 1.0, 1.0, 1.0, 1.0, 1.0, 1.0, 1.0, 1.0, 1.0, 1.0, 1.0, 1.0, 1.0, 1.0, 1.0, 1.0, 1.0, 1.0, 1.0, 1.0, 1.0, 1.0, 1.0, 1.0, 1.0, 1.0, 1.0, 1.0, 1.0, 1.0, 1.0, 1.0, 1.0, 1.0, 1.0, 1.0, 1.0, 1.0, 1.0, 1.0, 1.0, 1.0, 1.0, 1.0, 1.0, 1.0, 1.0, 1.0, 1.0, 1.0, 1.0, 1.0, 1.0, 1.0, 1.0, 1.0, 1.0, 1.0, 1.0, 1.0, 1.0, 1.0, 1.0, 1.0, 1.0, 1.0, 1.0, 1.0, 1.0, 1.0, 1.0, 1.0, 1.0, 1.0, 1.0, 1.0, 1.0, 1.0, 1.0, 1.0, 1.0, 1.0, 1.0, 1.0, 1.0, 1.0, 1.0, 1.0, 1.0, 1.0, 1.0, 1.0, 1.0, 1.0, 1.0, 1.0, 1.0, 1.0, 1.0, 1.0, 1.0, 1.0, 1.0, 1.0, 1.0, 1.0, 1.0, 1.0, 1.0, 1.0, 1.0, 1.0, 1.0, 1.0, 1.0, 1.0, 1.0, 1.0, 1.0, 1.0, 1.0, 1.0, 1.0, 1.0, 1.0, 1.0, 1.0, 1.0, 1.0, 1.0, 1.0, 1.0, 1.0, 1.0, 1.0, 1.0, 1.0, 1.0, 1.0, 1.0, 1.0, 1.0, 1.0, 1.0, 1.0, 1.0, 1.0, 1.0, 1.0, 1.0, 1.0, 1.0, 1.0, 1.0, 1.0, 1.0, 1.0, 1.0, 1.0, 1.0, 1.0, 1.0, 1.0, 1.0, 1.0, 1.0, 1.0, 1.0, 1.0, 1.0, 1.0, 1.0, 1.0, 1.0, 1.0, 1.0, 1.0, 1.0, 1.0, 1.0, 1.0, 1.0, 1.0, 1.0, 1.0, 1.0, 1.0, 1.0, 1.0, 1.0, 1.0, 1.0, 1.0, 1.0, 1.0, 1.0, 1.0, 1.0, 1.0, 1.0, 1.0, 1.0, 1.0, 1.0, 1.0, 1.0, 1.0, 1.0, 1.0, 1.0, 1.0, 1.0, 1.0, 1.0, 1.0, 1.0, 1.0, 1.0, 1.0, 1.0, 1.0, 1.0, 1.0, 1.0, 1.0, 1.0, 1.0, 1.0, 1.0, 1.0, 1.0, 1.0, 1.0, 1.0, 1.0, 1.0, 1.0, 1.0, 1.0, 1.0, 1.0, 1.0, 1.0, 1.0, 1.0, 1.0, 1.0, 1.0, 1.0, 1.0, 1.0, 1.0, 1.0, 1.0, 1.0, 1.0, 1.0, 1.0, 1.0, 1.0, 1.0, 1.0, 1.0, 1.0, 1.0, 1.0, 1.0, 1.0, 1.0, 1.0, 1.0, 1.0, 1.0, 1.0, 1.0, 1.0, 1.0, 1.0, 1.0, 1.0, 1.0, 1.0, 1.0, 1.0, 1.0, 1.0, 1.0, 1.0, 1.0, 1.0, 1.0, 1.0, 1.0, 1.0, 1.0, 1.0, 1.0, 1.0, 1.0, 1.0, 1.0, 1.0, 1.0, 1.0, 1.0, 1.0, 1.0, 1.0, 1.0, 1.0, 1.0, 1.0, 1.0, 1.0, 1.0, 1.0, 1.0, 1.0, 1.0, 1.0, 1.0, 1.0, 1.0, 1.0, 1.0, 1.0, 1.0, 1.0, 1.0, 1.0, 1.0, 1.0, 1.0, 1.0, 1.0, 1.0, 1.0, 1.0, 1.0, 1.0, 1.0, 1.0, 1.0, 1.0, 1.0, 1.0, 1.0, 1.0, 1.0, 1.0, 1.0, 1.0, 1.0, 1.0, 1.0, 1.0, 1.0, 1.0, 1.0, 1.0, 1.0, 1.0, 1.0, 1.0, 1.0, 1.0, 1.0, 1.0, 1.0, 1.0, 1.0, 1.0, 1.0, 1.0, 1.0, 1.0, 1.0, 1.0, 1.0, 1.0, 1.0, 1.0, 1.0, 1.0, 1.0, 1.0, 1.0, 1.0, 1.0, 1.0, 1.0, 1.0, 1.0, 1.0, 1.0, 1.0, 1.0, 1.0, 1.0, 1.0, 1.0, 1.0, 1.0, 1.0, 1.0, 1.0, 1.0, 1.0, 1.0, 1.0, 1.0, 1.0, 1.0, 1.0, 1.0, 1.0, 1.0, 1.0, 1.0, 1.0, 1.0, 1.0, 1.0, 1.0, 1.0, 1.0, 1.0, 1.0, 1.0, 1.0, 1.0, 1.0, 1.0, 1.0, 1.0, 1.0, 1.0, 1.0, 1.0, 1.0, 1.0, 1.0, 1.0, 1.0, 1.0, 1.0, 1.0, 1.0, 1.0, 1.0, 1.0, 1.0, 1.0, 1.0, 1.0, 1.0, 1.0, 1.0, 1.0, 1.0, 1.0, 1.0, 1.0, 1.0, 1.0, 1.0, 1.0, 1.0, 1.0, 1.0, 1.0, 1.0, 1.0, 1.0, 1.0, 1.0, 1.0, 1.0, 1.0, 1.0, 1.0, 1.0, 1.0, 1.0, 1.0, 1.0, 1.0, 1.0, 1.0, 1.0, 1.0, 1.0, 1.0, 1.0, 1.0, 1.0, 1.0, 1.0, 1.0, 1.0, 1.0, 1.0, 1.0, 1.0, 1.0, 1.0, 1.0, 1.0, 1.0, 1.0, 1.0, 1.0, 1.0, 1.0, 1.0, 1.0, 1.0, 1.0, 1.0, 1.0, 1.0, 1.0, 1.0, 1.0, 1.0, 1.0, 1.0, 1.0, 1.0, 1.0, 1.0, 1.0, 1.0, 1.0, 1.0, 1.0, 1.0, 1.0, 1.0, 1.0, 1.0, 1.0, 1.0, 1.0, 1.0, 1.0, 1.0, 1.0, 1.0, 1.0, 1.0, 1.0, 1.0, 1.0, 1.0, 1.0, 1.0, 1.0, 1.0, 1.0, 1.0, 1.0, 1.0, 1.0, 1.0, 1.0, 1.0, 1.0, 1.0, 1.0, 1.0, 1.0, 1.0, 1.0, 1.0, 1.0, 1.0, 1.0, 1.0, 1.0, 1.0, 1.0, 1.0, 1.0, 1.0, 1.0, 1.0, 1.0, 1.0, 1.0, 1.0, 1.0, 1.0, 1.0, 1.0, 1.0, 1.0, 1.0, 1.0, 1.0, 1.0, 1.0, 1.0, 1.0, 1.0, 1.0, 1.0, 1.0, 1.0, 1.0, 1.0, 1.0, 1.0, 1.0, 1.0, 1.0, 1.0, 1.0, 1.0, 1.0, 1.0, 1.0, 1.0, 1.0, 1.0, 1.0, 1.0, 1.0, 1.0, 1.0, 1.0, 1.0, 1.0, 1.0, 1.0, 1.0, 1.0, 1.0, 1.0, 1.0, 1.0, 1.0, 1.0, 1.0, 1.0, 1.0, 1.0, 1.0, 1.0, 1.0, 1.0, 1.0, 1.0, 1.0, 1.0, 1.0, 1.0, 1.0, 1.0, 1.0, 1.0, 1.0, 1.0, 1.0, 1.0, 1.0, 1.0, 1.0, 1.0, 1.0, 1.0, 1.0, 1.0, 1.0, 1.0, 1.0, 1.0, 1.0, 1.0, 1.0, 1.0, 1.0, 1.0, 1.0, 1.0, 1.0, 1.0, 1.0, 1.0, 1.0, 1.0, 1.0, 1.0, 1.0, 1.0, 1.0, 1.0, 1.0, 1.0, 1.0, 1.0, 1.0, 1.0, 1.0, 1.0, 1.0, 1.0, 1.0, 1.0, 1.0, 1.0, 1.0, 1.0, 1.0, 1.0, 1.0, 1.0, 1.0, 1.0, 1.0, 1.0, 1.0, 1.0, 1.0, 1.0, 1.0, 1.0, 1.0, 1.0, 1.0, 1.0, 1.0, 1.0, 1.0, 1.0, 1.0, 1.0, 1.0, 1.0, 1.0, 1.0, 1.0, 1.0, 1.0, 1.0, 1.0, 1.0, 1.0, 1.0, 1.0, 1.0, 1.0, 1.0, 1.0, 1.0, 1.0, 1.0, 1.0, 1.0, 1.0, 1.0, 1.0, 1.0, 1.0, 1.0, 1.0, 1.0, 1.0, 1.0, 1.0, 1.0, 1.0])
me_body.materials.append(mat_material_005)
me_body.use_paint_bone_selection = False
me_body.use_paint_mask_vertex = True
me_body.update()
me_cube = bpy.data.meshes.new('Cube')
me_cube.from_pydata([(0.5202, -1.242, -0.5589), (0.5202, -0.8631, 0.6835), (0.5202, 1.386, -0.5589), (0.5202, 1.006, 0.6842), (1.136, -1.007, -0.554), (0.9702, -0.7043, 0.548), (1.136, 1.15, -0.554), (0.9702, 0.8475, 0.5589), (0.5202, 0.07161, -0.5589), (0.5202, 0.07161, 1.134), (1.321, -0.3787, -0.554), (0.9702, 0.07161, 0.7612), (0.5202, -1.141, 0.1063), (0.5202, 1.284, 0.1063), (1.106, 1.072, 0.002437), (1.106, -0.9284, -0.00154), (1.249, 0.07161, 0.1836), (0.5202, -0.5745, -0.5608), (1.321, -0.5862, -0.554), (1.249, -0.5223, 0.08817), (-0.05242, -1.14, -0.5913), (-0.05242, -0.795, 0.8324), (-0.05242, 1.244, -0.5913), (-0.05242, 0.8999, 0.8324), (-0.05242, 0.4386, -0.4981), (-0.05242, 0.05197, 1.151), (-0.05242, -1.035, 0.1671), (-0.05242, 1.152, 0.1671), (-0.04987, -0.6504, -0.4892), (-0.754, -0.9423, -0.6694), (-0.754, -0.6546, 0.6607), (-0.754, 1.051, -0.6694), (-0.754, 0.7631, 0.6608), (-0.754, 0.6691, -0.6702), (-0.754, 0.05428, 0.8625), (-0.754, -0.8653, -0.004321), (-0.754, 0.9739, -0.004233), (-0.754, -0.7419, -0.6701), (-1.356, -0.4988, -0.9333), (-1.356, -0.2859, 0.0999), (-1.356, 0.6074, -0.9525), (-1.356, 0.3945, 0.09994), (-1.356, 0.05428, 0.2877), (-1.356, -0.4746, -0.3504), (-1.356, 0.5832, -0.3504), (-1.796, 0.06281, -0.9478)], [], [(13, 3, 7, 14), (15, 19, 16, 11, 5), (15, 5, 1, 12), (17, 18, 4, 0), (7, 3, 9, 11), (2, 6, 10, 8), (14, 7, 11, 16), (10, 6, 16), (4, 15, 12, 0), (18, 19, 15, 4), (2, 13, 14, 6), (10, 16, 19), (11, 9, 1, 5), (6, 14, 16), (8, 10, 19), (18, 17, 19), (0, 12, 26, 20), (13, 2, 22, 27), (17, 0, 20, 28), (3, 13, 27, 23), (2, 8, 24, 22), (12, 1, 21, 26), (1, 9, 25, 21), (9, 3, 23, 25), (20, 26, 35, 29), (25, 23, 32, 34), (23, 27, 36, 32), (27, 22, 31, 36), (28, 20, 29, 37), (21, 25, 34, 30), (22, 24, 33, 31), (26, 21, 30, 35), (36, 31, 40, 44), (30, 34, 42, 39), (35, 30, 39, 43), (29, 35, 43, 38), (34, 32, 41, 42), (32, 36, 44, 41), (33, 40, 31), (29, 38, 37), (43, 39, 45), (39, 42, 45), (38, 43, 45), (42, 41, 45), (41, 44, 45), (44, 40, 45), (38, 45, 37), (40, 33, 45), (45, 33, 37)])
_uv = me_cube.uv_layers.new(name='UVMap')
_uv.uv.foreach_set('vector', [0.1266, 0.1023, 0.1397, 0.1023, 0.1397, 0.1284, 0.1266, 0.1284, 0.1266, 0.1546, 0.1266, 0.148, 0.1266, 0.1415, 0.1397, 0.1415, 0.1397, 0.148, 0.1266, 0.1546, 0.1397, 0.1546, 0.1397, 0.1807, 0.1266, 0.1807, 0.08738, 0.148, 0.1135, 0.148, 0.1135, 0.1546, 0.08738, 0.1546, 0.1397, 0.1284, 0.1659, 0.1284, 0.1659, 0.1415, 0.1397, 0.1415, 0.08738, 0.1284, 0.1135, 0.1284, 0.1135, 0.1415, 0.08738, 0.1415, 0.1266, 0.1284, 0.1397, 0.1284, 0.1397, 0.1415, 0.1266, 0.1415, 0.1135, 0.1415, 0.1135, 0.1284, 0.1266, 0.1415, 0.1135, 0.1546, 0.1266, 0.1546, 0.1266, 0.1807, 0.1135, 0.1807, 0.1135, 0.148, 0.1266, 0.148, 0.1266, 0.1546, 0.1135, 0.1546, 0.1135, 0.1023, 0.1266, 0.1023, 0.1266, 0.1284, 0.1135, 0.1284, 0.1135, 0.1415, 0.1266, 0.1415, 0.1266, 0.148, 0.1397, 0.1415, 0.1659, 0.1415, 0.1659, 0.148, 0.1397, 0.148, 0.1135, 0.1284, 0.1266, 0.1284, 0.1266, 0.1415, 0.08738, 0.1415, 0.1135, 0.1415, 0.1266, 0.148, 0.1135, 0.148, 0.08738, 0.148, 0.1266, 0.148, 0.1135, 0.1807, 0.1266, 0.1807, 0.1266, 0.1807, 0.1135, 0.1807, 0.1266, 0.1023, 0.1135, 0.1023, 0.1135, 0.1023, 0.1266, 0.1023, 0.08738, 0.148, 0.08738, 0.1546, 0.08738, 0.1546, 0.08738, 0.148, 0.1397, 0.1023, 0.1266, 0.1023, 0.1266, 0.1023, 0.1397, 0.1023, 0.08738, 0.1284, 0.08738, 0.1415, 0.08738, 0.1415, 0.08738, 0.1284, 0.1266, 0.1807, 0.1397, 0.1807, 0.1397, 0.1807, 0.1266, 0.1807, 0.1659, 0.148, 0.1659, 0.1415, 0.1659, 0.1415, 0.1659, 0.148, 0.1659, 0.1415, 0.1659, 0.1284, 0.1659, 0.1284, 0.1659, 0.1415, 0.1135, 0.1807, 0.1266, 0.1807, 0.1266, 0.1807, 0.1135, 0.1807, 0.1659, 0.1415, 0.1659, 0.1284, 0.1659, 0.1284, 0.1659, 0.1415, 0.1397, 0.1023, 0.1266, 0.1023, 0.1266, 0.1023, 0.1397, 0.1023, 0.1266, 0.1023, 0.1135, 0.1023, 0.1135, 0.1023, 0.1266, 0.1023, 0.08738, 0.148, 0.08738, 0.1546, 0.08738, 0.1546, 0.08738, 0.148, 0.1659, 0.148, 0.1659, 0.1415, 0.1659, 0.1415, 0.1659, 0.148, 0.08738, 0.1284, 0.08738, 0.1415, 0.08738, 0.1415, 0.08738, 0.1284, 0.1266, 0.1807, 0.1397, 0.1807, 0.1397, 0.1807, 0.1266, 0.1807, 0.1266, 0.1023, 0.1135, 0.1023, 0.1135, 0.1023, 0.1266, 0.1023, 0.1659, 0.148, 0.1659, 0.1415, 0.1659, 0.1415, 0.1659, 0.148, 0.1266, 0.1807, 0.1397, 0.1807, 0.1397, 0.1807, 0.1266, 0.1807, 0.1135, 0.1807, 0.1266, 0.1807, 0.1266, 0.1807, 0.1135, 0.1807, 0.1659, 0.1415, 0.1659, 0.1284, 0.1659, 0.1284, 0.1659, 0.1415, 0.1397, 0.1023, 0.1266, 0.1023, 0.1266, 0.1023, 0.1397, 0.1023, 0.08738, 0.1415, 0.1135, 0.1023, 0.1135, 0.1023, 0.1135, 0.1807, 0.1135, 0.1807, 0.08738, 0.148, 0.1266, 0.1807, 0.1397, 0.1807, 0.1266, 0.1807, 0.1659, 0.148, 0.1659, 0.1415, 0.1659, 0.148, 0.1135, 0.1807, 0.1266, 0.1807, 0.1135, 0.1807, 0.1659, 0.1415, 0.1659, 0.1284, 0.1659, 0.1415, 0.1397, 0.1023, 0.1266, 0.1023, 0.1397, 0.1023, 0.1266, 0.1023, 0.1135, 0.1023, 0.1266, 0.1023, 0.1135, 0.1807, 0.1135, 0.1807, 0.08738, 0.148, 0.1135, 0.1023, 0.08738, 0.1415, 0.1266, 0.1023, 0.1135, 0.1807, 0.08738, 0.1415, 0.08738, 0.148])
me_cube.materials.append(mat_material_005)
me_cube.update()
me_cube_002 = bpy.data.meshes.new('Cube.002')
me_cube_002.from_pydata([(-0.7468, -5.21, -0.5372), (-0.4351, -5.039, 0.7731), (-0.7468, -4.362, -0.5244), (-0.5175, -4.005, 0.7856), (1.251, -4.17, -1.073), (1.596, -4.999, 0.4551), (1.596, -4.068, 0.4696), (-1.739, -5.625, 0.07473), (-1.739, -4.502, 0.08887), (0.7396, -4.797, -0.2497), (0.7402, -6.101, -0.263), (-0.7468, 5.21, -0.5372), (-0.4351, 5.039, 0.7731), (-0.7468, 4.362, -0.5244), (-0.5175, 4.005, 0.7856), (1.251, 4.17, -1.073), (1.596, 4.999, 0.4551), (1.596, 4.068, 0.4696), (-1.739, 5.625, 0.07473), (-1.739, 4.502, 0.08887), (0.7396, 4.797, -0.2497), (0.7402, 6.101, -0.263)], [], [(7, 1, 3, 8), (8, 3, 6, 9), (9, 6, 5, 10), (10, 5, 1, 7), (2, 4, 0), (6, 3, 1, 5), (4, 10, 7, 0), (4, 9, 10), (2, 8, 9, 4), (0, 7, 8, 2), (18, 19, 14, 12), (19, 20, 17, 14), (20, 21, 16, 17), (21, 18, 12, 16), (13, 11, 15), (17, 16, 12, 14), (15, 11, 18, 21), (15, 21, 20), (13, 15, 20, 19), (11, 13, 19, 18)])
_uv = me_cube_002.uv_layers.new(name='UVMap')
_uv.uv.foreach_set('vector', [0.1266, 0.0761, 0.1397, 0.0761, 0.1397, 0.1023, 0.1266, 0.1023, 0.1266, 0.1023, 0.1397, 0.1023, 0.1397, 0.1284, 0.1266, 0.1284, 0.1266, 0.1284, 0.1397, 0.1284, 0.1397, 0.1546, 0.1266, 0.1546, 0.1266, 0.1546, 0.1397, 0.1546, 0.1397, 0.1807, 0.1266, 0.1807, 0.08738, 0.1284, 0.1135, 0.1546, 0.08738, 0.1546, 0.1397, 0.1284, 0.1659, 0.1284, 0.1659, 0.1546, 0.1397, 0.1546, 0.1135, 0.1546, 0.1266, 0.1546, 0.1266, 0.1807, 0.1135, 0.1807, 0.1135, 0.1284, 0.1266, 0.1284, 0.1266, 0.1546, 0.1135, 0.1023, 0.1266, 0.1023, 0.1266, 0.1284, 0.1135, 0.1284, 0.1135, 0.0761, 0.1266, 0.0761, 0.1266, 0.1023, 0.1135, 0.1023, 0.1266, 0.0761, 0.1266, 0.1023, 0.1397, 0.1023, 0.1397, 0.0761, 0.1266, 0.1023, 0.1266, 0.1284, 0.1397, 0.1284, 0.1397, 0.1023, 0.1266, 0.1284, 0.1266, 0.1546, 0.1397, 0.1546, 0.1397, 0.1284, 0.1266, 0.1546, 0.1266, 0.1807, 0.1397, 0.1807, 0.1397, 0.1546, 0.08738, 0.1284, 0.08738, 0.1546, 0.1135, 0.1546, 0.1397, 0.1284, 0.1397, 0.1546, 0.1659, 0.1546, 0.1659, 0.1284, 0.1135, 0.1546, 0.1135, 0.1807, 0.1266, 0.1807, 0.1266, 0.1546, 0.1135, 0.1284, 0.1266, 0.1546, 0.1266, 0.1284, 0.1135, 0.1023, 0.1135, 0.1284, 0.1266, 0.1284, 0.1266, 0.1023, 0.1135, 0.0761, 0.1135, 0.1023, 0.1266, 0.1023, 0.1266, 0.0761])
me_cube_002.materials.append(mat_material_005)
me_cube_002.update()
me_cube_003 = bpy.data.meshes.new('Cube.003')
me_cube_003.from_pydata([(0.2786, 0.1557, -0.1008), (0.2274, 0.1618, -0.06078), (0.2357, 0.1651, 0.1111), (0.2479, 0.1163, -0.178), (0.2011, 0.09196, -0.2357), (0.1603, 0.264, -0.08738), (0.1675, 0.2735, -0.0445), (0.1676, 0.2742, 0.115), (0.1224, 0.2295, -0.1611), (0.07913, 0.1828, -0.2212), (0.1465, 0.06151, -0.2732), (0.0542, 0.08555, -0.2579), (0.005929, 0.2675, -0.07193), (0.01247, 0.2757, -0.02878), (0.01134, 0.2767, 0.1184), (-0.0176, 0.2333, -0.1424), (-0.04277, 0.1742, -0.1997), (-0.05528, 0.1019, -0.2423), (0.2329, 0.141, 0.2462), (0.148, 0.2375, 0.24), (0.003792, 0.2413, 0.2344), (-0.1199, 0.2206, -0.05892), (-0.1178, 0.2341, -0.01537), (-0.116, 0.2309, 0.1167), (-0.126, 0.1898, -0.1283), (-0.1343, 0.1364, -0.1834), (-0.1398, 0.07721, -0.2228), (-0.1165, 0.2006, 0.2266), (0.2013, 0.07574, 0.3043), (0.1204, 0.1583, 0.3285), (-0.005935, 0.1568, 0.325), (-0.1139, 0.1286, 0.3136), (-0.2309, 0.1181, -0.04303), (-0.2307, 0.1318, -0.003437), (-0.2308, 0.1334, 0.109), (-0.2241, 0.09485, -0.1118), (-0.2117, 0.06418, -0.1672), (-0.1847, 0.04031, -0.2077), (-0.2163, 0.1171, 0.2146), (-0.1853, 0.06937, 0.3009), (0.3387, 3.141e-09, -0.1051), (0.2708, 4.383e-10, -0.0683), (0.2852, 4.383e-10, 0.1046), (0.2791, 3.141e-09, -0.1838), (0.2265, 4.383e-10, -0.2417), (0.05082, 3.141e-09, -0.2593), (-0.05484, 3.141e-09, -0.2437), (0.1838, -2.118e-09, -0.2854), (0.2651, 4.383e-10, 0.2516), (-0.1391, 3.141e-09, -0.2265), (0.2069, 0.0, 0.3117), (-0.1925, 3.141e-09, -0.2031), (-0.2666, 3.141e-09, 0.1087), (-0.2451, 3.141e-09, 0.2062), (-0.2298, 3.141e-09, -0.1626), (-0.2487, 3.141e-09, -0.1059), (-0.2628, 3.141e-09, -0.03982), (-0.268, 3.141e-09, 0.004245), (-0.1981, 3.141e-09, 0.2927), (-0.128, 3.141e-09, 0.3274), (0.123, 0.0, 0.3474), (-0.004344, 3.141e-09, 0.3525), (0.2786, -0.1557, -0.1008), (0.2274, -0.1618, -0.06078), (0.2357, -0.1651, 0.1111), (0.2479, -0.1163, -0.178), (0.2011, -0.09196, -0.2357), (0.1603, -0.264, -0.08738), (0.1675, -0.2735, -0.0445), (0.1676, -0.2742, 0.115), (0.1224, -0.2295, -0.1611), (0.07913, -0.1828, -0.2212), (0.1465, -0.06151, -0.2732), (0.0542, -0.08555, -0.2579), (0.005929, -0.2675, -0.07193), (0.01247, -0.2757, -0.02878), (0.01134, -0.2767, 0.1184), (-0.0176, -0.2333, -0.1424), (-0.04277, -0.1742, -0.1997), (-0.05528, -0.1019, -0.2423), (0.2329, -0.141, 0.2462), (0.148, -0.2375, 0.24), (0.003792, -0.2413, 0.2344), (-0.1199, -0.2206, -0.05892), (-0.1178, -0.2341, -0.01537), (-0.116, -0.2309, 0.1167), (-0.126, -0.1898, -0.1283), (-0.1343, -0.1364, -0.1834), (-0.1398, -0.07721, -0.2228), (-0.1165, -0.2006, 0.2266), (0.2013, -0.07574, 0.3043), (0.1204, -0.1583, 0.3285), (-0.005935, -0.1568, 0.325), (-0.1139, -0.1286, 0.3136), (-0.2309, -0.1181, -0.04303), (-0.2307, -0.1318, -0.003437), (-0.2308, -0.1334, 0.109), (-0.2241, -0.09485, -0.1118), (-0.2117, -0.06418, -0.1672), (-0.1847, -0.04031, -0.2077), (-0.2163, -0.1171, 0.2146), (-0.1853, -0.06937, 0.3009)], [], [(1, 0, 5, 6), (0, 3, 8, 5), (2, 1, 6, 7), (3, 4, 9, 8), (46, 17, 11, 45), (45, 11, 10, 47), (8, 9, 16, 15), (47, 10, 4, 44), (7, 6, 13, 14), (5, 8, 15, 12), (6, 5, 12, 13), (9, 4, 10, 11), (17, 16, 9, 11), (7, 14, 20, 19), (2, 7, 19, 18), (42, 2, 18, 48), (16, 17, 26, 25), (12, 15, 24, 21), (13, 12, 21, 22), (20, 14, 23, 27), (15, 16, 25, 24), (14, 13, 22, 23), (19, 20, 30, 29), (48, 18, 28, 50), (20, 27, 31, 30), (18, 19, 29, 28), (24, 25, 36, 35), (31, 27, 38, 39), (23, 22, 33, 34), (27, 23, 34, 38), (25, 26, 37, 36), (21, 24, 35, 32), (22, 21, 32, 33), (61, 60, 29, 30), (30, 31, 59, 61), (33, 32, 56, 57), (32, 35, 55, 56), (35, 36, 54, 55), (39, 38, 53, 58), (38, 34, 52, 53), (34, 33, 57, 52), (26, 49, 51, 37), (17, 46, 49, 26), (3, 43, 44, 4), (1, 2, 42, 41), (1, 41, 40, 0), (0, 40, 43, 3), (63, 68, 67, 62), (62, 67, 70, 65), (64, 69, 68, 63), (65, 70, 71, 66), (46, 45, 73, 79), (45, 47, 72, 73), (70, 77, 78, 71), (47, 44, 66, 72), (69, 76, 75, 68), (67, 74, 77, 70), (68, 75, 74, 67), (71, 73, 72, 66), (79, 73, 71, 78), (69, 81, 82, 76), (64, 80, 81, 69), (42, 48, 80, 64), (78, 87, 88, 79), (74, 83, 86, 77), (75, 84, 83, 74), (82, 89, 85, 76), (77, 86, 87, 78), (76, 85, 84, 75), (81, 91, 92, 82), (48, 50, 90, 80), (82, 92, 93, 89), (80, 90, 91, 81), (86, 97, 98, 87), (93, 101, 100, 89), (85, 96, 95, 84), (89, 100, 96, 85), (87, 98, 99, 88), (83, 94, 97, 86), (84, 95, 94, 83), (61, 92, 91, 60), (92, 61, 59, 93), (95, 57, 56, 94), (94, 56, 55, 97), (97, 55, 54, 98), (98, 54, 51, 99), (101, 58, 53, 100), (100, 53, 52, 96), (96, 52, 57, 95), (36, 37, 51, 54), (88, 99, 51, 49), (79, 88, 49, 46), (65, 66, 44, 43), (63, 41, 42, 64), (63, 62, 40, 41), (62, 65, 43, 40), (31, 39, 58, 59), (93, 59, 58, 101), (29, 60, 50, 28), (91, 90, 50, 60)])
me_cube_003.polygons.foreach_set('material_index', [0, 2, 0, 2, 2, 2, 0, 1, 0, 0, 0, 1, 1, 0, 0, 0, 1, 0, 0, 0, 0, 0, 0, 0, 0, 0, 0, 0, 0, 0, 1, 0, 0, 0, 0, 0, 0, 0, 0, 0, 0, 2, 2, 2, 0, 0, 2, 0, 2, 0, 2, 2, 2, 0, 1, 0, 0, 0, 1, 1, 0, 0, 0, 1, 0, 0, 0, 0, 0, 0, 0, 0, 0, 0, 0, 0, 0, 1, 0, 0, 0, 0, 0, 0, 0, 1, 0, 0, 0, 1, 2, 2, 2, 0, 0, 2, 0, 0, 0, 0])
_uv = me_cube_003.uv_layers.new(name='UVMap')
_uv.uv.foreach_set('vector', [0.1955, 0.8423, 0.1929, 0.8249, 0.2401, 0.8307, 0.2443, 0.8494, 0.1929, 0.8249, 0.1815, 0.7912, 0.225, 0.7986, 0.2401, 0.8307, 0.197, 0.9173, 0.1955, 0.8423, 0.2443, 0.8494, 0.2445, 0.9189, 0.1815, 0.7912, 0.1651, 0.7661, 0.1993, 0.7724, 0.225, 0.7986, 0.1664, 0.9082, 0.1664, 0.9082, 0.1664, 0.9082, 0.1664, 0.9082, 0.1664, 0.9082, 0.1664, 0.9082, 0.1664, 0.9082, 0.1664, 0.9082, 0.1074, 0.8184, 0.1074, 0.8184, 0.1074, 0.8184, 0.1074, 0.8184, 0.03317, 0.9824, 0.03573, 0.9831, 0.03511, 0.9861, 0.03154, 0.9841, 0.1309, 0.8184, 0.1074, 0.8184, 0.1074, 0.8184, 0.1309, 0.8184, 0.1074, 0.8184, 0.1074, 0.8184, 0.1074, 0.8184, 0.1074, 0.8184, 0.1074, 0.8184, 0.1074, 0.8184, 0.1074, 0.8184, 0.1074, 0.8184, 0.04153, 0.9849, 0.03511, 0.9861, 0.03573, 0.9831, 0.03904, 0.9811, 0.04255, 0.9783, 0.04501, 0.9808, 0.04153, 0.9849, 0.03904, 0.9811, 0.1309, 0.8184, 0.1309, 0.8184, 0.1309, 0.8184, 0.1309, 0.8184, 0.197, 0.9173, 0.2445, 0.9189, 0.2285, 0.9734, 0.1865, 0.9761, 0.125, 0.9144, 0.197, 0.9173, 0.1865, 0.9761, 0.125, 0.9785, 0.04501, 0.9808, 0.04255, 0.9783, 0.04419, 0.9751, 0.04662, 0.9768, 0.1074, 0.8184, 0.1074, 0.8184, 0.1074, 0.8184, 0.1074, 0.8184, 0.1074, 0.8184, 0.1074, 0.8184, 0.1074, 0.8184, 0.1074, 0.8184, 0.1309, 0.8184, 0.1309, 0.8184, 0.1309, 0.8184, 0.1309, 0.8184, 0.1074, 0.8184, 0.1074, 0.8184, 0.1074, 0.8184, 0.1074, 0.8184, 0.1309, 0.8184, 0.1074, 0.8184, 0.1074, 0.8184, 0.1309, 0.8184, 0.1309, 0.8184, 0.1309, 0.8184, 0.1309, 0.8184, 0.1309, 0.8184, 0.625, 0.7014, 0.625, 0.5, 0.625, 0.5, 0.625, 0.666, 0.1309, 0.8184, 0.1309, 0.8184, 0.1309, 0.8184, 0.1309, 0.8184, 0.1309, 0.8184, 0.1309, 0.8184, 0.1309, 0.8184, 0.1309, 0.8184, 0.1074, 0.8184, 0.1074, 0.8184, 0.1074, 0.8184, 0.1074, 0.8184, 0.1309, 0.8184, 0.1309, 0.8184, 0.1309, 0.8184, 0.1309, 0.8184, 0.1309, 0.8184, 0.1074, 0.8184, 0.1074, 0.8184, 0.1309, 0.8184, 0.1309, 0.8184, 0.1309, 0.8184, 0.1309, 0.8184, 0.1309, 0.8184, 0.04662, 0.9768, 0.04419, 0.9751, 0.04442, 0.9727, 0.04662, 0.9722, 0.1074, 0.8184, 0.1074, 0.8184, 0.1074, 0.8184, 0.1074, 0.8184, 0.1074, 0.8184, 0.1074, 0.8184, 0.1074, 0.8184, 0.1074, 0.8184, 0.11, 0.08799, 0.1157, 0.09258, 0.625, 0.5, 0.625, 0.5, 0.625, 0.5, 0.625, 0.5, 0.1428, 0.1142, 0.11, 0.08799, 0.1074, 0.8184, 0.1074, 0.8184, 0.1074, 0.8184, 0.1074, 0.8184, 0.1074, 0.8184, 0.1074, 0.8184, 0.1074, 0.8184, 0.1074, 0.8184, 0.1074, 0.8184, 0.1074, 0.8184, 0.1074, 0.8184, 0.1074, 0.8184, 0.1309, 0.8184, 0.1309, 0.8184, 0.1309, 0.8184, 0.1309, 0.8184, 0.1309, 0.8184, 0.1309, 0.8184, 0.1309, 0.8184, 0.1309, 0.8184, 0.1309, 0.8184, 0.1074, 0.8184, 0.1074, 0.8184, 0.1309, 0.8184, 0.1664, 0.9082, 0.1664, 0.9082, 0.1664, 0.9082, 0.1664, 0.9082, 0.1664, 0.9082, 0.1664, 0.9082, 0.1664, 0.9082, 0.1664, 0.9082, 0.1815, 0.7912, 0.125, 0.7887, 0.125, 0.7634, 0.1651, 0.7661, 0.1955, 0.8423, 0.197, 0.9173, 0.125, 0.9144, 0.125, 0.839, 0.1955, 0.8423, 0.125, 0.839, 0.125, 0.823, 0.1929, 0.8249, 0.1929, 0.8249, 0.125, 0.823, 0.125, 0.7887, 0.1815, 0.7912, 0.05447, 0.8423, 0.005739, 0.8494, 0.00992, 0.8307, 0.05711, 0.8249, 0.05711, 0.8249, 0.00992, 0.8307, 0.02495, 0.7986, 0.06847, 0.7912, 0.05304, 0.9173, 0.005469, 0.9189, 0.005739, 0.8494, 0.05447, 0.8423, 0.06847, 0.7912, 0.02495, 0.7986, 0.05071, 0.7724, 0.08491, 0.7661, 0.1664, 0.9082, 0.1664, 0.9082, 0.1664, 0.9082, 0.1664, 0.9082, 0.1664, 0.9082, 0.1664, 0.9082, 0.1664, 0.9082, 0.1664, 0.9082, 0.1055, 0.8105, 0.1055, 0.8105, 0.1055, 0.8105, 0.1055, 0.8105, 0.03317, 0.9824, 0.03154, 0.9841, 0.02944, 0.9807, 0.03236, 0.9798, 0.1504, 0.8105, 0.1504, 0.8105, 0.1055, 0.8105, 0.1055, 0.8105, 0.1055, 0.8105, 0.1055, 0.8105, 0.1055, 0.8105, 0.1055, 0.8105, 0.1055, 0.8105, 0.1055, 0.8105, 0.1055, 0.8105, 0.1055, 0.8105, 0.03019, 0.9742, 0.03405, 0.9764, 0.03236, 0.9798, 0.02944, 0.9807, 0.03666, 0.9727, 0.03405, 0.9764, 0.03019, 0.9742, 0.03396, 0.9705, 0.1504, 0.8105, 0.1504, 0.8105, 0.1504, 0.8105, 0.1504, 0.8105, 0.05304, 0.9173, 0.06351, 0.9761, 0.02147, 0.9734, 0.005469, 0.9189, 0.125, 0.9144, 0.125, 0.9785, 0.06351, 0.9761, 0.05304, 0.9173, 0.03396, 0.9705, 0.03789, 0.9686, 0.03974, 0.9709, 0.03666, 0.9727, 0.1055, 0.8105, 0.1055, 0.8105, 0.1055, 0.8105, 0.1055, 0.8105, 0.1055, 0.8105, 0.1055, 0.8105, 0.1055, 0.8105, 0.1055, 0.8105, 0.1504, 0.8105, 0.1504, 0.8105, 0.1504, 0.8105, 0.1504, 0.8105, 0.1055, 0.8105, 0.1055, 0.8105, 0.1055, 0.8105, 0.1055, 0.8105, 0.1504, 0.8105, 0.1504, 0.8105, 0.1055, 0.8105, 0.1055, 0.8105, 0.625, 0.5, 0.625, 0.5, 0.625, 0.5, 0.625, 0.5, 0.625, 0.7014, 0.625, 0.666, 0.625, 0.5, 0.625, 0.5, 0.1504, 0.8105, 0.1504, 0.8105, 0.1504, 0.8105, 0.1504, 0.8105, 0.625, 0.5, 0.625, 0.5, 0.625, 0.5, 0.625, 0.5, 0.1055, 0.8105, 0.1055, 0.8105, 0.1055, 0.8105, 0.1055, 0.8105, 0.1504, 0.8105, 0.1504, 0.8105, 0.1504, 0.8105, 0.1504, 0.8105, 0.1504, 0.8105, 0.1504, 0.8105, 0.1055, 0.8105, 0.1055, 0.8105, 0.1504, 0.8105, 0.1504, 0.8105, 0.1504, 0.8105, 0.1504, 0.8105, 0.03789, 0.9686, 0.04249, 0.9683, 0.04209, 0.9705, 0.03974, 0.9709, 0.1055, 0.8105, 0.1055, 0.8105, 0.1055, 0.8105, 0.1055, 0.8105, 0.1055, 0.8105, 0.1055, 0.8105, 0.1055, 0.8105, 0.1055, 0.8105, 0.11, 0.08799, 0.625, 0.5, 0.625, 0.5, 0.1157, 0.09258, 0.625, 0.5, 0.11, 0.08799, 0.1428, 0.1142, 0.625, 0.5, 0.1055, 0.8105, 0.1055, 0.8105, 0.1055, 0.8105, 0.1055, 0.8105, 0.1055, 0.8105, 0.1055, 0.8105, 0.1055, 0.8105, 0.1055, 0.8105, 0.1055, 0.8105, 0.1055, 0.8105, 0.1055, 0.8105, 0.1055, 0.8105, 0.04249, 0.9683, 0.04512, 0.9697, 0.04351, 0.9714, 0.04209, 0.9705, 0.1504, 0.8105, 0.1504, 0.8105, 0.1504, 0.8105, 0.1504, 0.8105, 0.1504, 0.8105, 0.1504, 0.8105, 0.1504, 0.8105, 0.1504, 0.8105, 0.1504, 0.8105, 0.1504, 0.8105, 0.1055, 0.8105, 0.1055, 0.8105, 0.04662, 0.9722, 0.04442, 0.9727, 0.04351, 0.9714, 0.04512, 0.9697, 0.1664, 0.9082, 0.1664, 0.9082, 0.1664, 0.9082, 0.1664, 0.9082, 0.1664, 0.9082, 0.1664, 0.9082, 0.1664, 0.9082, 0.1664, 0.9082, 0.06847, 0.7912, 0.08491, 0.7661, 0.125, 0.7634, 0.125, 0.7887, 0.05447, 0.8423, 0.125, 0.839, 0.125, 0.9144, 0.05304, 0.9173, 0.05447, 0.8423, 0.05711, 0.8249, 0.125, 0.823, 0.125, 0.839, 0.05711, 0.8249, 0.06847, 0.7912, 0.125, 0.7887, 0.125, 0.823, 0.625, 0.5, 0.625, 0.5, 0.625, 0.5, 0.1428, 0.1142, 0.625, 0.5, 0.1428, 0.1142, 0.625, 0.5, 0.625, 0.5, 0.625, 0.5, 0.1157, 0.09258, 0.625, 0.666, 0.625, 0.5, 0.625, 0.5, 0.625, 0.5, 0.625, 0.666, 0.1157, 0.09258])
me_cube_003.materials.append(mat_eyes)
me_cube_003.materials.append(mat_eyes)
me_cube_003.materials.append(mat_mouth)
me_cube_003.use_mirror_y = True
me_cube_003.update()
me_cube_004 = bpy.data.meshes.new('Cube.004')
me_cube_004.from_pydata([(0.2477, 0.2827, 0.1589), (0.09296, 0.2873, 0.1368), (-0.05695, 0.2389, 0.1079), (0.2482, 0.2057, 0.2792), (0.08323, 0.1568, 0.2579), (-0.05015, 0.1286, 0.2095), (-0.1958, 0.1394, 0.06101), (-0.145, 0.06937, 0.151), (-0.2427, -3.821e-10, 0.04033), (-0.1641, -3.821e-10, 0.1366), (-0.06817, -3.821e-10, 0.2233), (0.2522, 0.0, 0.3111), (0.0514, 0.0, 0.296), (0.2477, -0.2827, 0.1589), (0.09296, -0.2873, 0.1368), (-0.05695, -0.2389, 0.1079), (0.2482, -0.2057, 0.2792), (0.08323, -0.1568, 0.2579), (-0.05015, -0.1286, 0.2095), (-0.1958, -0.1394, 0.06101), (-0.145, -0.06937, 0.151), (0.241, 0.3248, 0.005296), (0.07832, 0.3301, -0.02087), (-0.08143, 0.2744, -0.05521), (-0.2376, 0.1602, -0.09496), (-0.2963, -3.821e-10, -0.1157), (0.241, -0.3248, 0.005296), (0.07832, -0.3301, -0.02087), (-0.08143, -0.2744, -0.05521), (-0.2376, -0.1602, -0.09496), (0.146, 0.3104, -0.2393), (0.06559, 0.3155, -0.2575), (-0.08673, 0.2623, -0.2938), (-0.2418, 0.1531, -0.3349), (-0.2977, -3.821e-10, -0.3554), (0.146, -0.3104, -0.2393), (0.06559, -0.3155, -0.2575), (-0.08673, -0.2623, -0.2938), (-0.2418, -0.1531, -0.3349), (0.2471, 0.2148, 0.1109), (0.1025, 0.2194, 0.08864), (-0.02484, 0.1773, 0.06345), (0.2389, 0.1222, 0.205), (0.09138, 0.1197, 0.1792), (-0.02573, 0.09327, 0.1408), (-0.1373, 0.09867, 0.02503), (-0.1, 0.04617, 0.1009), (-0.1698, -3.821e-10, 0.008923), (-0.1112, -3.821e-10, 0.08972), (-0.0498, -3.821e-10, 0.141), (0.2419, -3.821e-10, 0.2209), (0.09176, -3.821e-10, 0.2064), (0.2471, -0.2148, 0.1109), (0.1025, -0.2194, 0.08864), (-0.02484, -0.1773, 0.06345), (0.2389, -0.1222, 0.205), (0.09138, -0.1197, 0.1792), (-0.02573, -0.09327, 0.1408), (-0.1373, -0.09867, 0.02503), (-0.1, -0.04617, 0.1009), (0.2368, 0.2455, -0.01142), (0.08868, 0.2515, -0.03623), (-0.04447, 0.2048, -0.06846), (-0.1733, 0.1143, -0.1059), (-0.2167, -3.821e-10, -0.1249), (0.2368, -0.2455, -0.01142), (0.08868, -0.2515, -0.03623), (-0.04447, -0.2048, -0.06846), (-0.1733, -0.1143, -0.1059), (0.1396, 0.2307, -0.2414), (0.07665, 0.2367, -0.2591), (-0.04909, 0.1924, -0.2937), (-0.1763, 0.1072, -0.3324), (-0.2169, -3.821e-10, -0.351), (0.1396, -0.2307, -0.2414), (0.07665, -0.2367, -0.2591), (-0.04909, -0.1924, -0.2937), (-0.1763, -0.1072, -0.3324)], [], [(0, 1, 4, 3), (1, 2, 5, 4), (5, 2, 6, 7), (12, 11, 3, 4), (4, 5, 10, 12), (7, 6, 8, 9), (13, 16, 17, 14), (14, 17, 18, 15), (18, 20, 19, 15), (12, 17, 16, 11), (17, 12, 10, 18), (20, 9, 8, 19), (5, 7, 9, 10), (18, 10, 9, 20), (2, 1, 22, 23), (8, 6, 24, 25), (14, 15, 28, 27), (6, 2, 23, 24), (19, 8, 25, 29), (15, 19, 29, 28), (1, 0, 21, 22), (13, 14, 27, 26), (29, 25, 34, 38), (27, 28, 37, 36), (25, 24, 33, 34), (23, 22, 31, 32), (28, 29, 38, 37), (26, 27, 36, 35), (24, 23, 32, 33), (22, 21, 30, 31), (39, 42, 43, 40), (40, 43, 44, 41), (44, 46, 45, 41), (51, 43, 42, 50), (43, 51, 49, 44), (46, 48, 47, 45), (52, 53, 56, 55), (53, 54, 57, 56), (57, 54, 58, 59), (51, 50, 55, 56), (56, 57, 49, 51), (59, 58, 47, 48), (44, 49, 48, 46), (57, 59, 48, 49), (41, 62, 61, 40), (47, 64, 63, 45), (53, 66, 67, 54), (45, 63, 62, 41), (58, 68, 64, 47), (54, 67, 68, 58), (40, 61, 60, 39), (52, 65, 66, 53), (68, 77, 73, 64), (66, 75, 76, 67), (64, 73, 72, 63), (62, 71, 70, 61), (67, 76, 77, 68), (65, 74, 75, 66), (63, 72, 71, 62), (61, 70, 69, 60), (0, 3, 42, 39), (3, 11, 50, 42), (16, 13, 52, 55), (11, 16, 55, 50), (21, 0, 39, 60), (13, 26, 65, 52), (31, 30, 69, 70), (32, 31, 70, 71), (33, 32, 71, 72), (34, 33, 72, 73), (35, 36, 75, 74), (36, 37, 76, 75), (37, 38, 77, 76), (38, 34, 73, 77), (26, 35, 74, 65), (30, 21, 60, 69)])
_uv = me_cube_004.uv_layers.new(name='UVMap')
_uv.uv.foreach_set('vector', [0.1397, 0.1284, 0.1397, 0.1284, 0.1397, 0.1284, 0.1397, 0.1284, 0.1397, 0.1284, 0.1397, 0.1284, 0.1397, 0.1284, 0.1397, 0.1284, 0.1397, 0.1284, 0.1397, 0.1284, 0.1397, 0.1284, 0.1397, 0.1284, 0.0858, 0.0853, 0.08641, 0.08578, 0.1397, 0.1284, 0.1397, 0.1284, 0.1397, 0.1284, 0.1397, 0.1284, 0.08924, 0.08805, 0.0858, 0.0853, 0.1397, 0.1284, 0.1397, 0.1284, 0.1397, 0.1284, 0.1397, 0.1284, 0.1397, 0.1284, 0.1397, 0.1284, 0.1397, 0.1284, 0.1397, 0.1284, 0.1397, 0.1284, 0.1397, 0.1284, 0.1397, 0.1284, 0.1397, 0.1284, 0.1397, 0.1284, 0.1397, 0.1284, 0.1397, 0.1284, 0.1397, 0.1284, 0.0858, 0.0853, 0.1397, 0.1284, 0.1397, 0.1284, 0.08641, 0.08578, 0.1397, 0.1284, 0.0858, 0.0853, 0.08924, 0.08805, 0.1397, 0.1284, 0.1397, 0.1284, 0.1397, 0.1284, 0.1397, 0.1284, 0.1397, 0.1284, 0.1397, 0.1284, 0.1397, 0.1284, 0.1397, 0.1284, 0.08924, 0.08805, 0.1397, 0.1284, 0.08924, 0.08805, 0.1397, 0.1284, 0.1397, 0.1284, 0.1397, 0.1284, 0.1397, 0.1284, 0.1397, 0.1284, 0.1397, 0.1284, 0.1397, 0.1284, 0.1397, 0.1284, 0.1397, 0.1284, 0.1397, 0.1284, 0.1397, 0.1284, 0.1397, 0.1284, 0.1397, 0.1284, 0.1397, 0.1284, 0.1397, 0.1284, 0.1397, 0.1284, 0.1397, 0.1284, 0.1397, 0.1284, 0.1397, 0.1284, 0.1397, 0.1284, 0.1397, 0.1284, 0.1397, 0.1284, 0.1397, 0.1284, 0.1397, 0.1284, 0.1397, 0.1284, 0.1397, 0.1284, 0.1397, 0.1284, 0.1397, 0.1284, 0.1397, 0.1284, 0.1397, 0.1284, 0.1397, 0.1284, 0.1397, 0.1284, 0.1397, 0.1284, 0.1397, 0.1284, 0.1397, 0.1284, 0.1397, 0.1284, 0.1397, 0.1284, 0.1397, 0.1284, 0.1397, 0.1284, 0.1397, 0.1284, 0.1397, 0.1284, 0.1397, 0.1284, 0.1397, 0.1284, 0.1397, 0.1284, 0.1397, 0.1284, 0.1397, 0.1284, 0.1397, 0.1284, 0.1397, 0.1284, 0.1397, 0.1284, 0.1397, 0.1284, 0.1397, 0.1284, 0.1397, 0.1284, 0.1397, 0.1284, 0.1397, 0.1284, 0.1397, 0.1284, 0.1397, 0.1284, 0.1397, 0.1284, 0.1397, 0.1284, 0.1397, 0.1284, 0.1397, 0.1284, 0.1397, 0.1284, 0.1397, 0.1284, 0.1397, 0.1284, 0.1397, 0.1284, 0.1397, 0.1284, 0.1397, 0.1284, 0.1397, 0.1284, 0.1397, 0.1284, 0.1397, 0.1284, 0.1397, 0.1284, 0.1397, 0.1284, 0.1397, 0.1284, 0.1397, 0.1284, 0.1397, 0.1284, 0.1397, 0.1284, 0.1397, 0.1284, 0.1397, 0.1284, 0.1397, 0.1284, 0.0858, 0.0853, 0.1397, 0.1284, 0.1397, 0.1284, 0.08641, 0.08578, 0.1397, 0.1284, 0.0858, 0.0853, 0.08924, 0.08805, 0.1397, 0.1284, 0.1397, 0.1284, 0.1397, 0.1284, 0.1397, 0.1284, 0.1397, 0.1284, 0.1397, 0.1284, 0.1397, 0.1284, 0.1397, 0.1284, 0.1397, 0.1284, 0.1397, 0.1284, 0.1397, 0.1284, 0.1397, 0.1284, 0.1397, 0.1284, 0.1397, 0.1284, 0.1397, 0.1284, 0.1397, 0.1284, 0.1397, 0.1284, 0.0858, 0.0853, 0.08641, 0.08578, 0.1397, 0.1284, 0.1397, 0.1284, 0.1397, 0.1284, 0.1397, 0.1284, 0.08924, 0.08805, 0.0858, 0.0853, 0.1397, 0.1284, 0.1397, 0.1284, 0.1397, 0.1284, 0.1397, 0.1284, 0.1397, 0.1284, 0.08924, 0.08805, 0.1397, 0.1284, 0.1397, 0.1284, 0.1397, 0.1284, 0.1397, 0.1284, 0.1397, 0.1284, 0.08924, 0.08805, 0.1397, 0.1284, 0.1397, 0.1284, 0.1397, 0.1284, 0.1397, 0.1284, 0.1397, 0.1284, 0.1397, 0.1284, 0.1397, 0.1284, 0.1397, 0.1284, 0.1397, 0.1284, 0.1397, 0.1284, 0.1397, 0.1284, 0.1397, 0.1284, 0.1397, 0.1284, 0.1397, 0.1284, 0.1397, 0.1284, 0.1397, 0.1284, 0.1397, 0.1284, 0.1397, 0.1284, 0.1397, 0.1284, 0.1397, 0.1284, 0.1397, 0.1284, 0.1397, 0.1284, 0.1397, 0.1284, 0.1397, 0.1284, 0.1397, 0.1284, 0.1397, 0.1284, 0.1397, 0.1284, 0.1397, 0.1284, 0.1397, 0.1284, 0.1397, 0.1284, 0.1397, 0.1284, 0.1397, 0.1284, 0.1397, 0.1284, 0.1397, 0.1284, 0.1397, 0.1284, 0.1397, 0.1284, 0.1397, 0.1284, 0.1397, 0.1284, 0.1397, 0.1284, 0.1397, 0.1284, 0.1397, 0.1284, 0.1397, 0.1284, 0.1397, 0.1284, 0.1397, 0.1284, 0.1397, 0.1284, 0.1397, 0.1284, 0.1397, 0.1284, 0.1397, 0.1284, 0.1397, 0.1284, 0.1397, 0.1284, 0.1397, 0.1284, 0.1397, 0.1284, 0.1397, 0.1284, 0.1397, 0.1284, 0.1397, 0.1284, 0.1397, 0.1284, 0.1397, 0.1284, 0.1397, 0.1284, 0.1397, 0.1284, 0.1397, 0.1284, 0.1397, 0.1284, 0.1397, 0.1284, 0.1397, 0.1284, 0.1397, 0.1284, 0.1397, 0.1284, 0.1397, 0.1284, 0.1397, 0.1284, 0.1397, 0.1284, 0.1397, 0.1284, 0.08641, 0.08578, 0.08641, 0.08578, 0.1397, 0.1284, 0.1397, 0.1284, 0.1397, 0.1284, 0.1397, 0.1284, 0.1397, 0.1284, 0.08641, 0.08578, 0.1397, 0.1284, 0.1397, 0.1284, 0.08641, 0.08578, 0.1397, 0.1284, 0.1397, 0.1284, 0.1397, 0.1284, 0.1397, 0.1284, 0.1397, 0.1284, 0.1397, 0.1284, 0.1397, 0.1284, 0.1397, 0.1284, 0.1397, 0.1284, 0.1397, 0.1284, 0.1397, 0.1284, 0.1397, 0.1284, 0.1397, 0.1284, 0.1397, 0.1284, 0.1397, 0.1284, 0.1397, 0.1284, 0.1397, 0.1284, 0.1397, 0.1284, 0.1397, 0.1284, 0.1397, 0.1284, 0.1397, 0.1284, 0.1397, 0.1284, 0.1397, 0.1284, 0.1397, 0.1284, 0.1397, 0.1284, 0.1397, 0.1284, 0.1397, 0.1284, 0.1397, 0.1284, 0.1397, 0.1284, 0.1397, 0.1284, 0.1397, 0.1284, 0.1397, 0.1284, 0.1397, 0.1284, 0.1397, 0.1284, 0.1397, 0.1284, 0.1397, 0.1284, 0.1397, 0.1284, 0.1397, 0.1284, 0.1397, 0.1284, 0.1397, 0.1284, 0.1397, 0.1284, 0.1397, 0.1284, 0.1397, 0.1284, 0.1397, 0.1284, 0.1397, 0.1284, 0.1397, 0.1284, 0.1397, 0.1284, 0.1397, 0.1284])
me_cube_004.materials.append(mat_material_005)
me_cube_004.use_mirror_y = True
me_cube_004.update()
me_cylinder_001 = bpy.data.meshes.new('Cylinder.001')
me_cylinder_001.from_pydata([(9.663e-08, 1.0, 0.4611), (0.9511, 0.309, 0.4611), (0.5878, -0.809, 0.4611), (-0.5878, -0.809, 0.4611), (-0.9511, 0.309, 0.4611), (1.421e-14, 1.0, 0.2), (0.9511, 0.309, 0.2), (0.5878, -0.809, 0.2), (-0.5878, -0.809, 0.2), (-0.9511, 0.309, 0.2), (-4.515e-07, 1.33, 1.503), (1.265, 0.4111, 1.503), (0.782, -1.076, 1.503), (-0.782, -1.076, 1.503), (-1.265, 0.4111, 1.503), (1.24, 0.403, 1.436), (0.7665, -1.055, 1.436), (-0.7665, -1.055, 1.436), (-1.24, 0.403, 1.436), (-4.012e-07, 1.304, 1.436), (1.091, 0.3545, 2.423), (-1.416e-06, 1.147, 2.423), (0.6743, -0.928, 2.423), (-0.6743, -0.928, 2.423), (-1.091, 0.3545, 2.423), (2.174, 0.7063, 2.658), (-1.196e-06, 2.286, 2.658), (1.343, -1.849, 2.658), (-1.343, -1.849, 2.658), (-2.174, 0.7063, 2.658)], [], [(10, 26, 25, 11), (11, 25, 27, 12), (12, 27, 28, 13), (13, 28, 29, 14), (14, 29, 26, 10), (3, 4, 9, 8), (5, 6, 7, 8, 9), (1, 2, 7, 6), (4, 0, 5, 9), (0, 1, 6, 5), (2, 3, 8, 7), (18, 14, 10, 19), (17, 13, 14, 18), (16, 12, 13, 17), (15, 11, 12, 16), (19, 10, 11, 15), (0, 19, 15, 1), (1, 15, 16, 2), (2, 16, 17, 3), (3, 17, 18, 4), (4, 18, 19, 0), (20, 21, 24, 23, 22), (21, 20, 25, 26), (20, 22, 27, 25), (22, 23, 28, 27), (23, 24, 29, 28), (24, 21, 26, 29)])
_uv = me_cylinder_001.uv_layers.new(name='UVMap')
_uv.uv.foreach_set('vector', [0.6537, 0.4432, 0.6537, 0.4589, 0.6428, 0.4589, 0.6428, 0.4432, 0.6494, 0.4323, 0.6494, 0.4666, 0.6257, 0.4666, 0.6257, 0.4323, 0.6257, 0.4323, 0.6257, 0.4666, 0.6019, 0.4666, 0.6019, 0.4323, 0.6019, 0.4323, 0.6019, 0.4666, 0.5781, 0.4666, 0.5781, 0.4323, 0.6102, 0.4432, 0.6102, 0.4589, 0.5994, 0.4589, 0.5994, 0.4432, 0.6019, 0.4071, 0.5781, 0.4071, 0.5781, 0.4071, 0.6019, 0.4071, 0.9518, 0.34, 0.9861, 0.3151, 0.973, 0.2748, 0.9306, 0.2748, 0.9175, 0.3151, 0.6494, 0.4071, 0.6257, 0.4071, 0.6257, 0.4071, 0.6494, 0.4071, 0.6102, 0.4318, 0.5994, 0.4318, 0.5994, 0.4318, 0.6102, 0.4318, 0.6537, 0.4318, 0.6428, 0.4318, 0.6428, 0.4318, 0.6537, 0.4318, 0.6257, 0.4071, 0.6019, 0.4071, 0.6019, 0.4071, 0.6257, 0.4071, 0.6102, 0.4423, 0.6102, 0.4432, 0.5994, 0.4432, 0.5994, 0.4423, 0.6019, 0.4302, 0.6019, 0.4323, 0.5781, 0.4323, 0.5781, 0.4302, 0.6257, 0.4302, 0.6257, 0.4323, 0.6019, 0.4323, 0.6019, 0.4302, 0.6494, 0.4302, 0.6494, 0.4323, 0.6257, 0.4323, 0.6257, 0.4302, 0.6537, 0.4423, 0.6537, 0.4432, 0.6428, 0.4432, 0.6428, 0.4423, 0.6537, 0.4318, 0.6537, 0.4423, 0.6428, 0.4423, 0.6428, 0.4318, 0.6494, 0.4071, 0.6494, 0.4302, 0.6257, 0.4302, 0.6257, 0.4071, 0.6257, 0.4071, 0.6257, 0.4302, 0.6019, 0.4302, 0.6019, 0.4071, 0.6019, 0.4071, 0.6019, 0.4302, 0.5781, 0.4302, 0.5781, 0.4071, 0.6102, 0.4318, 0.6102, 0.4423, 0.5994, 0.4423, 0.5994, 0.4318, 0.6096, 0.2168, 0.5338, 0.2168, 0.5496, 0.2168, 0.5717, 0.2168, 0.5938, 0.2168, 0.5338, 0.2168, 0.6096, 0.2168, 0.6193, 0.2168, 0.5241, 0.2168, 0.6096, 0.2168, 0.5938, 0.2168, 0.5955, 0.2168, 0.6193, 0.2168, 0.5938, 0.2168, 0.5717, 0.2168, 0.5717, 0.2168, 0.5955, 0.2168, 0.5717, 0.2168, 0.5496, 0.2168, 0.5479, 0.2168, 0.5717, 0.2168, 0.5496, 0.2168, 0.5338, 0.2168, 0.5241, 0.2168, 0.5479, 0.2168])
_ca = me_cylinder_001.color_attributes.new('Attribute', 'BYTE_COLOR', 'CORNER')
_ca.data.foreach_set('color', [1.0, 1.0, 1.0, 1.0, 1.0, 1.0, 1.0, 1.0, 1.0, 1.0, 1.0, 1.0, 1.0, 1.0, 1.0, 1.0, 1.0, 1.0, 1.0, 1.0, 1.0, 1.0, 1.0, 1.0, 1.0, 1.0, 1.0, 1.0, 1.0, 1.0, 1.0, 1.0, 1.0, 1.0, 1.0, 1.0, 1.0, 1.0, 1.0, 1.0, 1.0, 1.0, 1.0, 1.0, 1.0, 1.0, 1.0, 1.0, 1.0, 1.0, 1.0, 1.0, 1.0, 1.0, 1.0, 1.0, 1.0, 1.0, 1.0, 1.0, 1.0, 1.0, 1.0, 1.0, 1.0, 1.0, 1.0, 1.0, 1.0, 1.0, 1.0, 1.0, 1.0, 1.0, 1.0, 1.0, 1.0, 1.0, 1.0, 1.0, 1.0, 1.0, 1.0, 1.0, 1.0, 1.0, 1.0, 1.0, 1.0, 1.0, 1.0, 1.0, 1.0, 1.0, 1.0, 1.0, 1.0, 1.0, 1.0, 1.0, 1.0, 1.0, 1.0, 1.0, 1.0, 1.0, 1.0, 1.0, 1.0, 1.0, 1.0, 1.0, 1.0, 1.0, 1.0, 1.0, 1.0, 1.0, 1.0, 1.0, 1.0, 1.0, 1.0, 1.0, 1.0, 1.0, 1.0, 1.0, 1.0, 1.0, 1.0, 1.0, 1.0, 1.0, 1.0, 1.0, 1.0, 1.0, 1.0, 1.0, 1.0, 1.0, 1.0, 1.0, 1.0, 1.0, 1.0, 1.0, 1.0, 1.0, 1.0, 1.0, 1.0, 1.0, 1.0, 1.0, 1.0, 1.0, 1.0, 1.0, 1.0, 1.0, 1.0, 1.0, 1.0, 1.0, 1.0, 1.0, 1.0, 1.0, 1.0, 1.0, 1.0, 1.0, 1.0, 1.0, 1.0, 1.0, 1.0, 1.0, 1.0, 1.0, 1.0, 1.0, 1.0, 1.0, 1.0, 1.0, 1.0, 1.0, 1.0, 1.0, 1.0, 1.0, 1.0, 1.0, 1.0, 1.0, 1.0, 1.0, 1.0, 1.0, 1.0, 1.0, 1.0, 1.0, 1.0, 1.0, 1.0, 1.0, 1.0, 1.0, 1.0, 1.0, 1.0, 1.0, 1.0, 1.0, 1.0, 1.0, 1.0, 1.0, 1.0, 1.0, 1.0, 1.0, 1.0, 1.0, 1.0, 1.0, 1.0, 1.0, 1.0, 1.0, 1.0, 1.0, 1.0, 1.0, 1.0, 1.0, 1.0, 1.0, 1.0, 1.0, 1.0, 1.0, 1.0, 1.0, 1.0, 1.0, 1.0, 1.0, 1.0, 1.0, 1.0, 1.0, 1.0, 1.0, 1.0, 1.0, 1.0, 1.0, 1.0, 1.0, 1.0, 1.0, 1.0, 1.0, 1.0, 1.0, 1.0, 1.0, 1.0, 1.0, 1.0, 1.0, 1.0, 1.0, 1.0, 1.0, 1.0, 1.0, 1.0, 1.0, 1.0, 1.0, 1.0, 1.0, 1.0, 1.0, 1.0, 1.0, 1.0, 1.0, 1.0, 1.0, 1.0, 1.0, 1.0, 1.0, 1.0, 1.0, 1.0, 1.0, 1.0, 1.0, 1.0, 1.0, 1.0, 1.0, 1.0, 1.0, 1.0, 1.0, 1.0, 1.0, 1.0, 1.0, 1.0, 1.0, 1.0, 1.0, 1.0, 1.0, 1.0, 1.0, 1.0, 1.0, 1.0, 1.0, 1.0, 1.0, 1.0, 1.0, 1.0, 1.0, 1.0, 1.0, 1.0, 1.0, 1.0, 1.0, 1.0, 1.0, 1.0, 1.0, 1.0, 1.0, 1.0, 1.0, 1.0, 1.0, 1.0, 1.0, 1.0, 1.0, 1.0, 1.0, 1.0, 1.0, 1.0, 1.0, 1.0, 1.0, 1.0, 1.0, 1.0, 1.0, 1.0, 1.0, 1.0, 1.0, 1.0, 1.0, 1.0, 1.0, 1.0, 1.0, 1.0, 1.0, 1.0, 1.0, 1.0, 1.0, 1.0, 1.0, 1.0, 1.0, 1.0, 1.0, 1.0, 1.0, 1.0, 1.0, 1.0, 1.0, 1.0, 1.0, 1.0, 1.0, 1.0, 1.0, 1.0, 1.0, 1.0, 1.0, 1.0, 1.0, 1.0, 1.0, 1.0, 1.0, 1.0, 1.0, 1.0, 1.0, 1.0, 1.0, 1.0, 1.0, 1.0, 1.0, 1.0, 1.0, 1.0, 1.0, 1.0, 1.0, 1.0, 1.0, 1.0, 1.0, 1.0, 1.0, 1.0, 1.0, 1.0, 1.0, 1.0, 1.0])
me_cylinder_001.materials.append(mat_material_004)
me_cylinder_001.use_paint_bone_selection = False
me_cylinder_001.use_paint_mask_vertex = True
me_cylinder_001.update()
me_cube_009 = bpy.data.meshes.new('Cube.009')
me_cube_009.from_pydata([(-0.9051, 0.9102, 1.327), (-0.9051, 2.436, 1.327), (1.095, 2.448, 1.327), (-0.8856, 2.304, 0.7885), (-1.002, -0.5853, -0.2364), (-0.9051, -0.6678, 1.327), (-1.002, -1.902, -0.2364), (-0.9051, -2.436, 1.327), (0.4501, -0.6514, -0.2364), (1.095, -0.3916, 1.327), (0.4501, -1.968, -0.2364), (1.095, -2.448, 1.327), (-0.8856, -0.5357, 0.7885), (-0.8856, -2.304, 0.7885), (1.075, -2.304, 0.7005), (1.075, -0.5357, 0.7005), (-1.043, -1.609, -0.6075), (-1.043, -0.5867, -0.6075), (0.09721, -1.659, -0.6075), (0.09721, -0.6364, -0.6075), (-0.637, -2.103, 0.1247), (0.7628, -2.136, 0.08069), (0.7628, -0.5935, 0.08069), (-0.637, -0.5605, 0.1247), (-0.6298, -0.5911, 0.1811), (-0.6298, -2.161, 0.1811), (0.7955, -2.146, 0.1188), (0.7955, -0.5761, 0.1188), (-1.219, -1.74, -0.7486), (-1.219, -0.4397, -0.7486), (0.5431, -1.806, -0.7486), (0.5431, -0.5049, -0.7486), (-1.219, -1.937, -0.9433), (-1.219, -0.2116, -0.9433), (0.9561, -2.026, -0.9433), (0.9561, -0.3002, -0.9433), (1.35, -0.5049, -0.7486), (1.35, -1.806, -0.7486), (1.98, -0.3002, -0.9433), (1.98, -2.026, -0.9433)], [(0, 1), (1, 2), (1, 3)], [(12, 13, 7, 5), (13, 14, 11, 7), (14, 15, 9, 11), (15, 12, 5, 9), (4, 17, 16, 6), (11, 9, 5, 7), (27, 24, 12, 15), (26, 27, 15, 14), (25, 26, 14, 13), (24, 25, 13, 12), (16, 28, 30, 18), (10, 18, 19, 8), (8, 19, 17, 4), (6, 16, 18, 10), (4, 6, 20, 23), (6, 10, 21, 20), (10, 8, 22, 21), (8, 4, 23, 22), (23, 20, 25, 24), (20, 21, 26, 25), (21, 22, 27, 26), (22, 23, 24, 27), (35, 38, 39, 34), (18, 30, 31, 19), (17, 29, 28, 16), (19, 31, 29, 17), (32, 33, 35, 34), (29, 33, 32, 28), (31, 35, 33, 29), (28, 32, 34, 30), (37, 39, 38, 36), (30, 37, 36, 31), (34, 39, 37, 30), (31, 36, 38, 35)])
_uv = me_cube_009.uv_layers.new(name='UVMap')
_uv.uv.foreach_set('vector', [0.3959, 0.2048, 0.3821, 0.2048, 0.381, 0.2307, 0.3947, 0.2307, 0.3821, 0.2048, 0.3821, 0.2006, 0.3809, 0.2307, 0.381, 0.2307, 0.3821, 0.2006, 0.3959, 0.2006, 0.3971, 0.2307, 0.3809, 0.2307, 0.3959, 0.2006, 0.3959, 0.2048, 0.3947, 0.2307, 0.3971, 0.2307, 0.3954, 0.1555, 0.3954, 0.1376, 0.3879, 0.1376, 0.3854, 0.1555, 0.3809, 0.2307, 0.3971, 0.2307, 0.3947, 0.2307, 0.381, 0.2307, 0.3955, 0.1726, 0.3954, 0.1756, 0.3959, 0.2048, 0.3959, 0.2006, 0.3834, 0.1726, 0.3955, 0.1726, 0.3959, 0.2006, 0.3821, 0.2006, 0.3833, 0.1756, 0.3834, 0.1726, 0.3821, 0.2006, 0.3821, 0.2048, 0.3954, 0.1756, 0.3833, 0.1756, 0.3821, 0.2048, 0.3959, 0.2048, 0.5709, 0.6208, 0.5783, 0.6011, 0.5814, 0.5762, 0.5733, 0.6106, 0.3849, 0.1555, 0.3875, 0.1376, 0.395, 0.1376, 0.3949, 0.1555, 0.3949, 0.1555, 0.395, 0.1376, 0.3954, 0.1376, 0.3954, 0.1555, 0.3854, 0.1555, 0.3879, 0.1376, 0.3875, 0.1376, 0.3849, 0.1555, 0.3954, 0.1555, 0.3854, 0.1555, 0.3838, 0.1729, 0.3956, 0.1729, 0.3854, 0.1555, 0.3849, 0.1555, 0.3835, 0.1707, 0.3838, 0.1729, 0.3849, 0.1555, 0.3949, 0.1555, 0.3954, 0.1707, 0.3835, 0.1707, 0.3949, 0.1555, 0.3954, 0.1555, 0.3956, 0.1729, 0.3954, 0.1707, 0.3956, 0.1729, 0.3838, 0.1729, 0.3833, 0.1756, 0.3954, 0.1756, 0.3838, 0.1729, 0.3835, 0.1707, 0.3834, 0.1726, 0.3833, 0.1756, 0.3835, 0.1707, 0.3954, 0.1707, 0.3955, 0.1726, 0.3834, 0.1726, 0.3954, 0.1707, 0.3956, 0.1729, 0.3954, 0.1756, 0.3955, 0.1726, 0.858, 0.5907, 0.858, 0.5907, 0.858, 0.5166, 0.858, 0.5166, 0.5733, 0.6106, 0.5814, 0.5762, 0.5172, 0.5765, 0.5246, 0.6108, 0.5333, 0.5452, 0.5435, 0.5492, 0.5435, 0.5171, 0.5333, 0.5207, 0.5246, 0.6108, 0.5172, 0.5765, 0.5127, 0.6014, 0.5232, 0.6211, 0.7838, 0.5166, 0.7838, 0.5907, 0.858, 0.5907, 0.858, 0.5166, 0.5435, 0.5492, 0.5524, 0.5554, 0.5524, 0.5117, 0.5435, 0.5171, 0.5172, 0.5765, 0.5068, 0.5392, 0.5063, 0.6012, 0.5127, 0.6014, 0.5783, 0.6011, 0.5893, 0.6008, 0.5912, 0.5388, 0.5814, 0.5762, 0.581, 0.5314, 0.5905, 0.5059, 0.5061, 0.5064, 0.5153, 0.5318, 0.5814, 0.5762, 0.581, 0.5314, 0.5153, 0.5318, 0.5172, 0.5765, 0.5912, 0.5388, 0.5905, 0.5059, 0.581, 0.5314, 0.5814, 0.5762, 0.5172, 0.5765, 0.5153, 0.5318, 0.5061, 0.5064, 0.5068, 0.5392])
_ca = me_cube_009.color_attributes.new('Attribute', 'BYTE_COLOR', 'CORNER')
_ca.data.foreach_set('color', [1.0, 1.0, 1.0, 1.0, 1.0, 1.0, 1.0, 1.0, 1.0, 1.0, 1.0, 1.0, 1.0, 1.0, 1.0, 1.0, 1.0, 1.0, 1.0, 1.0, 1.0, 1.0, 1.0, 1.0, 1.0, 1.0, 1.0, 1.0, 1.0, 1.0, 1.0, 1.0, 1.0, 1.0, 1.0, 1.0, 1.0, 1.0, 1.0, 1.0, 1.0, 1.0, 1.0, 1.0, 1.0, 1.0, 1.0, 1.0, 1.0, 1.0, 1.0, 1.0, 1.0, 1.0, 1.0, 1.0, 1.0, 1.0, 1.0, 1.0, 1.0, 1.0, 1.0, 1.0, 1.0, 1.0, 1.0, 1.0, 1.0, 1.0, 1.0, 1.0, 1.0, 1.0, 1.0, 1.0, 1.0, 1.0, 1.0, 1.0, 1.0, 1.0, 1.0, 1.0, 1.0, 1.0, 1.0, 1.0, 1.0, 1.0, 1.0, 1.0, 1.0, 1.0, 1.0, 1.0, 1.0, 1.0, 1.0, 1.0, 1.0, 1.0, 1.0, 1.0, 1.0, 1.0, 1.0, 1.0, 1.0, 1.0, 1.0, 1.0, 1.0, 1.0, 1.0, 1.0, 1.0, 1.0, 1.0, 1.0, 1.0, 1.0, 1.0, 1.0, 1.0, 1.0, 1.0, 1.0, 1.0, 1.0, 1.0, 1.0, 1.0, 1.0, 1.0, 1.0, 1.0, 1.0, 1.0, 1.0, 1.0, 1.0, 1.0, 1.0, 1.0, 1.0, 1.0, 1.0, 1.0, 1.0, 1.0, 1.0, 1.0, 1.0, 1.0, 1.0, 1.0, 1.0, 1.0, 1.0, 1.0, 1.0, 1.0, 1.0, 1.0, 1.0, 1.0, 1.0, 1.0, 1.0, 1.0, 1.0, 1.0, 1.0, 1.0, 1.0, 1.0, 1.0, 1.0, 1.0, 1.0, 1.0, 1.0, 1.0, 1.0, 1.0, 1.0, 1.0, 1.0, 1.0, 1.0, 1.0, 1.0, 1.0, 1.0, 1.0, 1.0, 1.0, 1.0, 1.0, 1.0, 1.0, 1.0, 1.0, 1.0, 1.0, 1.0, 1.0, 1.0, 1.0, 1.0, 1.0, 1.0, 1.0, 1.0, 1.0, 1.0, 1.0, 1.0, 1.0, 1.0, 1.0, 1.0, 1.0, 1.0, 1.0, 1.0, 1.0, 1.0, 1.0, 1.0, 1.0, 1.0, 1.0, 1.0, 1.0, 1.0, 1.0, 1.0, 1.0, 1.0, 1.0, 1.0, 1.0, 1.0, 1.0, 1.0, 1.0, 1.0, 1.0, 1.0, 1.0, 1.0, 1.0, 1.0, 1.0, 1.0, 1.0, 1.0, 1.0, 1.0, 1.0, 1.0, 1.0, 1.0, 1.0, 1.0, 1.0, 1.0, 1.0, 1.0, 1.0, 1.0, 1.0, 1.0, 1.0, 1.0, 1.0, 1.0, 1.0, 1.0, 1.0, 1.0, 1.0, 1.0, 1.0, 1.0, 1.0, 1.0, 1.0, 1.0, 1.0, 1.0, 1.0, 1.0, 1.0, 1.0, 1.0, 1.0, 1.0, 1.0, 1.0, 1.0, 1.0, 1.0, 1.0, 1.0, 1.0, 1.0, 1.0, 1.0, 1.0, 1.0, 1.0, 1.0, 1.0, 1.0, 1.0, 1.0, 1.0, 1.0, 1.0, 1.0, 1.0, 1.0, 1.0, 1.0, 1.0, 1.0, 1.0, 1.0, 1.0, 1.0, 1.0, 1.0, 1.0, 1.0, 1.0, 1.0, 1.0, 1.0, 1.0, 1.0, 1.0, 1.0, 1.0, 1.0, 1.0, 1.0, 1.0, 1.0, 1.0, 1.0, 1.0, 1.0, 1.0, 1.0, 1.0, 1.0, 1.0, 1.0, 1.0, 1.0, 1.0, 1.0, 1.0, 1.0, 1.0, 1.0, 1.0, 1.0, 1.0, 1.0, 1.0, 1.0, 1.0, 1.0, 1.0, 1.0, 1.0, 1.0, 1.0, 1.0, 1.0, 1.0, 1.0, 1.0, 1.0, 1.0, 1.0, 1.0, 1.0, 1.0, 1.0, 1.0, 1.0, 1.0, 1.0, 1.0, 1.0, 1.0, 1.0, 1.0, 1.0, 1.0, 1.0, 1.0, 1.0, 1.0, 1.0, 1.0, 1.0, 1.0, 1.0, 1.0, 1.0, 1.0, 1.0, 1.0, 1.0, 1.0, 1.0, 1.0, 1.0, 1.0, 1.0, 1.0, 1.0, 1.0, 1.0, 1.0, 1.0, 1.0, 1.0, 1.0, 1.0, 1.0, 1.0, 1.0, 1.0, 1.0, 1.0, 1.0, 1.0, 1.0, 1.0, 1.0, 1.0, 1.0, 1.0, 1.0, 1.0, 1.0, 1.0, 1.0, 1.0, 1.0, 1.0, 1.0, 1.0, 1.0, 1.0, 1.0, 1.0, 1.0, 1.0, 1.0, 1.0, 1.0, 1.0, 1.0, 1.0, 1.0, 1.0, 1.0, 1.0, 1.0, 1.0, 1.0, 1.0, 1.0, 1.0, 1.0, 1.0, 1.0, 1.0, 1.0, 1.0, 1.0, 1.0, 1.0, 1.0, 1.0, 1.0, 1.0, 1.0, 1.0, 1.0, 1.0, 1.0, 1.0, 1.0, 1.0, 1.0, 1.0, 1.0, 1.0, 1.0, 1.0, 1.0, 1.0, 1.0, 1.0, 1.0, 1.0, 1.0, 1.0, 1.0, 1.0, 1.0, 1.0, 1.0, 1.0, 1.0, 1.0, 1.0, 1.0, 1.0, 1.0, 1.0, 1.0, 1.0, 1.0, 1.0, 1.0, 1.0, 1.0, 1.0, 1.0, 1.0, 1.0, 1.0, 1.0, 1.0])
me_cube_009.materials.append(mat_material_004)
me_cube_009.use_paint_bone_selection = False
me_cube_009.use_paint_mask_vertex = True
me_cube_009.update()
me_cube_010 = bpy.data.meshes.new('Cube.010')
me_cube_010.from_pydata([(0.3411, 5.991, 0.3606), (0.3411, 5.991, -0.3606), (0.5483, 7.087, 0.5483), (0.5483, 7.087, -0.5483), (-0.3411, 5.991, 0.3606), (-0.3411, 5.991, -0.3606), (-0.5483, 7.087, 0.5483), (-0.5483, 7.087, -0.5483), (0.3167, 7.728, 2.261e-06), (-0.3167, 7.728, 2.317e-06), (0.3411, -5.991, 0.3606), (0.3411, -5.991, -0.3606), (0.5483, -7.087, 0.5483), (0.5483, -7.087, -0.5483), (-0.3411, -5.991, 0.3606), (-0.3411, -5.991, -0.3606), (-0.5483, -7.087, 0.5483), (-0.5483, -7.087, -0.5483), (0.3167, -7.728, 2.261e-06), (-0.3167, -7.728, 2.317e-06)], [], [(0, 1, 3, 2), (3, 7, 9, 8), (6, 7, 5, 4), (4, 5, 1, 0), (2, 6, 4, 0), (7, 3, 1, 5), (2, 3, 8), (7, 6, 9), (6, 2, 8, 9), (10, 12, 13, 11), (13, 18, 19, 17), (16, 14, 15, 17), (14, 10, 11, 15), (12, 10, 14, 16), (17, 15, 11, 13), (12, 18, 13), (17, 19, 16), (16, 19, 18, 12)])
_uv = me_cube_010.uv_layers.new(name='UVMap')
_uv.uv.foreach_set('vector', [0.2611, 0.757, 0.2611, 0.8192, 0.1667, 0.8353, 0.1667, 0.7409, 0.1397, 0.8672, 0.1169, 0.8672, 0.1169, 0.8672, 0.1397, 0.8672, 0.1497, 0.8991, 0.1497, 0.9603, 0.08845, 0.9498, 0.08845, 0.9096, 0.09406, 0.89, 0.1169, 0.89, 0.1169, 0.9128, 0.09406, 0.9128, 0.1383, 0.9167, 0.1839, 0.9167, 0.1753, 0.9622, 0.1469, 0.9622, 0.1169, 0.8672, 0.1397, 0.8672, 0.1397, 0.89, 0.1169, 0.89, 0.1731, 0.9157, 0.1497, 0.9603, 0.1854, 0.9297, 0.1497, 0.9603, 0.1497, 0.8991, 0.1854, 0.9297, 0.1712, 0.9158, 0.186, 0.9189, 0.1814, 0.9257, 0.1728, 0.9239, 0.2611, 0.757, 0.1667, 0.7409, 0.1667, 0.8353, 0.2611, 0.8192, 0.1397, 0.8672, 0.1397, 0.8672, 0.1169, 0.8672, 0.1169, 0.8672, 0.1497, 0.8991, 0.08845, 0.9096, 0.08845, 0.9498, 0.1497, 0.9603, 0.09406, 0.89, 0.09406, 0.9128, 0.1169, 0.9128, 0.1169, 0.89, 0.1383, 0.9167, 0.1469, 0.9622, 0.1753, 0.9622, 0.1839, 0.9167, 0.1169, 0.8672, 0.1169, 0.89, 0.1397, 0.89, 0.1397, 0.8672, 0.1731, 0.9157, 0.1854, 0.9297, 0.1497, 0.9603, 0.1497, 0.9603, 0.1854, 0.9297, 0.1497, 0.8991, 0.1712, 0.9158, 0.1728, 0.9239, 0.1814, 0.9257, 0.186, 0.9189])
me_cube_010.materials.append(mat_material_004)
me_cube_010.update()
me_cube_001 = bpy.data.meshes.new('Cube.001')
me_cube_001.from_pydata([(-0.1, -0.1, -0.1), (-0.1, -0.1, 0.1), (-0.1, 0.1, -0.1), (-0.1, 0.1, 0.1), (0.1, -0.1, -0.1), (0.1, -0.1, 0.1), (0.1, 0.1, -0.1), (0.1, 0.1, 0.1)], [], [(0, 1, 3, 2), (2, 3, 7, 6), (6, 7, 5, 4), (4, 5, 1, 0), (2, 6, 4, 0), (7, 3, 1, 5)])
_uv = me_cube_001.uv_layers.new(name='UVMap')
_uv.uv.foreach_set('vector', [0.375, 0.0, 0.625, 0.0, 0.625, 0.25, 0.375, 0.25, 0.375, 0.25, 0.625, 0.25, 0.625, 0.5, 0.375, 0.5, 0.375, 0.5, 0.625, 0.5, 0.625, 0.75, 0.375, 0.75, 0.375, 0.75, 0.625, 0.75, 0.625, 1.0, 0.375, 1.0, 0.125, 0.5, 0.375, 0.5, 0.375, 0.75, 0.125, 0.75, 0.625, 0.5, 0.875, 0.5, 0.875, 0.75, 0.625, 0.75])
me_cube_001.update()
arm_armature = bpy.data.armatures.new('Armature')  # bones are not reproduced

# ---- objects
ob_neck = bpy.data.objects.new('Neck', me_cylinder)
ob_hat = bpy.data.objects.new('Hat', me_circle)
ob_body = bpy.data.objects.new('Body', me_body)
ob_hair1 = bpy.data.objects.new('Hair1', me_cube)
ob_hair2 = bpy.data.objects.new('Hair2', me_cube_002)
ob_face = bpy.data.objects.new('Face', me_cube_003)
ob_hair3 = bpy.data.objects.new('Hair3', me_cube_004)
ob_cylinder = bpy.data.objects.new('Cylinder', me_cylinder_001)
ob_legs = bpy.data.objects.new('legs', me_cube_009)
ob_cube = bpy.data.objects.new('Cube', me_cube_010)
ob_armature = bpy.data.objects.new('Armature', arm_armature)
ob_cube_ignore = bpy.data.objects.new('Cube.ignore', me_cube_001)
ob_camera = bpy.data.objects.new('Camera', cam_camera)

# ---- transforms, parenting, visibility, modifiers, constraints
ob_neck.parent = ob_armature
ob_neck.matrix_parent_inverse = Matrix(((1.0, -0.0, 0.0, -0.0), (-0.0, 1.0, -0.0, -0.0987), (0.0, -0.0, 1.0, -1.687), (-0.0, 0.0, -0.0, 1.0)))
ob_neck.location = (0.0, 0.04726, 2.736)
ob_neck.rotation_euler = (0.03886, -1.698e-09, 4.133e-07)
_vg = ob_neck.vertex_groups.new(name='stomach')
_vg = ob_neck.vertex_groups.new(name='chest')
_vg = ob_neck.vertex_groups.new(name='head')
_vg.add([0, 1, 2, 3, 4, 5, 6, 7, 8, 9], 1.0, 'REPLACE')
_vg = ob_neck.vertex_groups.new(name='hat')
_vg = ob_neck.vertex_groups.new(name='shoulder.l')
_vg = ob_neck.vertex_groups.new(name='uparm.l')
_vg = ob_neck.vertex_groups.new(name='forearm.l')
_vg = ob_neck.vertex_groups.new(name='hand.l')
_vg = ob_neck.vertex_groups.new(name='shoulder.r')
_vg = ob_neck.vertex_groups.new(name='uparm.r')
_vg = ob_neck.vertex_groups.new(name='forearm.r')
_vg = ob_neck.vertex_groups.new(name='hand.r')
_vg = ob_neck.vertex_groups.new(name='thigh.l')
_vg = ob_neck.vertex_groups.new(name='shin.l')
_vg = ob_neck.vertex_groups.new(name='ankle.l')
_vg = ob_neck.vertex_groups.new(name='toes.l')
_vg = ob_neck.vertex_groups.new(name='thigh.r')
_vg = ob_neck.vertex_groups.new(name='shin.r')
_vg = ob_neck.vertex_groups.new(name='ankle.r')
_vg = ob_neck.vertex_groups.new(name='toes.r')
_m = ob_neck.modifiers.new('Armature', 'ARMATURE')
_m.object = ob_armature
ob_hat.parent = ob_armature
ob_hat.matrix_parent_inverse = Matrix(((1.0, -0.0, 0.0, -0.0), (-0.0, 1.0, -0.0, -0.0987), (0.0, -0.0, 1.0, -1.687), (-0.0, 0.0, -0.0, 1.0)))
ob_hat.location = (-0.01774, -0.006876, 3.247)
ob_hat.rotation_euler = (0.0, -0.0, -1.571)
ob_hat.scale = (1.12, 1.0, 1.0)
_vg = ob_hat.vertex_groups.new(name='head')
for _i, _w in zip([0, 1, 2, 3, 4, 5, 6, 7, 8, 9, 10, 11, 12, 13, 14, 15, 16, 17, 18, 19, 20, 21, 22, 23, 24], [0.0, 0.0, 0.0, 0.0, 0.0, 0.0, 0.0, 0.0, 0.0, 0.0, 0.0, 0.0, 0.0, 0.0, 0.0, 0.0, 0.0, 0.0, 0.0, 0.0, 0.0, 0.0, 0.0, 0.0, 0.0]): _vg.add([_i], _w, 'REPLACE')
_vg = ob_hat.vertex_groups.new(name='hat')
_vg.add([0, 1, 2, 3, 4, 5, 6, 7, 8, 9, 10, 11, 12, 13, 14, 15, 16, 17, 18, 19, 20, 21, 22, 23, 24], 1.0, 'REPLACE')
_m = ob_hat.modifiers.new('Armature', 'ARMATURE')
_m.object = ob_armature
ob_body.parent = ob_armature
ob_body.matrix_parent_inverse = Matrix(((1.0, -0.0, 0.0, -0.0), (-0.0, 1.0, -0.0, -0.0987), (0.0, -0.0, 1.0, -1.687), (-0.0, 0.0, -0.0, 1.0)))
ob_body.location = (0.0, 0.04869, 2.247)
ob_body.rotation_euler = (1.571, -0.0, -3.142)
ob_body.scale = (0.005799, 0.005799, 0.005799)
_vg = ob_body.vertex_groups.new(name='stomach')
for _i, _w in zip([0, 1, 2, 3, 4, 5, 6, 7, 8, 9, 10, 11, 12, 13, 14, 15, 16, 17, 18, 19, 20, 21, 22, 23, 24, 25, 26, 27, 28, 29, 30, 31, 32, 33, 34, 35, 36, 37, 38, 39, 40, 41, 42, 43, 44, 45, 46, 47, 48, 49, 50, 51, 52, 53, 54, 55, 56, 57, 58, 59, 60, 61, 62, 63, 64, 65, 66, 67, 68, 69, 70, 71, 72, 73, 74, 75, 76, 77, 78, 79, 80, 81, 82, 83, 84, 85, 86, 87, 88, 89, 90, 91, 92, 93, 94, 95, 96, 97, 98, 99, 100, 101], [1.0, 0.0, 1.0, 0.0, 1.0, 0.0, 1.0, 0.0, 1.0, 0.0, 1.0, 0.0, 1.0, 0.0, 0.5, 0.0, 0.5, 0.0, 0.5, 0.0, 1.0, 0.0, 1.0, 0.0, 1.0, 1.0, 0.0, 0.5, 0.5, 0.5, 0.5, 0.5, 0.5, 0.5, 0.0, 1.0, 1.0, 0.0, 1.0, 0.0, 1.0, 0.0, 1.0, 0.0, 1.0, 0.0, 0.5, 0.0, 0.5, 0.0, 0.0, 1.0, 0.0, 1.0, 1.0, 0.0, 0.5, 0.5, 0.5, 0.5, 0.5, 0.0, 0.0, 0.0, 0.0, 0.0, 0.0, 0.0, 0.0, 0.0, 0.0, 0.0, 0.0, 0.0, 0.0, 0.0, 0.0, 0.0, 0.0, 0.0, 0.0, 0.0, 0.0, 0.0, 0.0, 0.0, 0.0, 0.0, 0.0, 0.0, 0.0, 0.0, 0.0, 0.0, 0.0, 0.0, 0.0, 0.0, 0.0, 0.0, 0.0, 0.0]): _vg.add([_i], _w, 'REPLACE')
_vg = ob_body.vertex_groups.new(name='chest')
_vg.add([1, 3, 5, 7, 9, 11, 13, 15, 17, 19, 21, 23, 26, 27, 28, 29, 30, 31, 32, 33, 34, 37, 39, 41, 43, 45, 47, 49, 50, 52, 55, 56, 57, 58, 59, 60, 61, 62, 63, 64, 65, 66, 67, 68, 69, 70, 71, 72, 73, 74, 75, 76, 77, 78, 79, 80, 81, 82, 83, 84, 85, 86, 87, 88, 89, 90, 91, 92, 93, 94, 95, 96, 97, 98, 99, 100, 101], 1.0, 'REPLACE')
_vg = ob_body.vertex_groups.new(name='thigh.l')
for _i, _w in zip([14, 16, 18], [0.5, 1.0, 1.0]): _vg.add([_i], _w, 'REPLACE')
_vg = ob_body.vertex_groups.new(name='thigh.r')
for _i, _w in zip([18, 46, 48], [1.0, 0.5, 1.0]): _vg.add([_i], _w, 'REPLACE')
_m = ob_body.modifiers.new('Armature', 'ARMATURE')
_m.object = ob_armature
ob_hair1.parent = ob_armature
ob_hair1.matrix_parent_inverse = Matrix(((1.0, 2.364e-07, 3.102e-08, -9.016e-08), (-0.0, -0.1301, 0.9915, -3.149), (2.384e-07, -0.9915, -0.1301, 0.3782), (-0.0, 0.0, -0.0, 1.0)))
ob_hair1.location = (-0.008916, -0.03602, 3.185)
ob_hair1.rotation_euler = (0.0, -0.0, -1.571)
ob_hair1.scale = (0.2486, 0.2486, 0.1703)
ob_hair2.parent = ob_armature
ob_hair2.matrix_parent_inverse = Matrix(((1.0, 2.364e-07, 3.102e-08, -9.016e-08), (-0.0, -0.1301, 0.9915, -3.149), (2.384e-07, -0.9915, -0.1301, 0.3782), (-0.0, 0.0, -0.0, 1.0)))
ob_hair2.location = (0.008887, -0.04521, 2.976)
ob_hair2.rotation_euler = (0.0, -0.1749, -1.571)
ob_hair2.scale = (0.1533, 0.06218, 0.3097)
ob_face.parent = ob_armature
ob_face.matrix_parent_inverse = Matrix(((1.0, -0.0, 0.0, -0.0), (-0.0, 1.0, -0.0, -0.0987), (0.0, -0.0, 1.0, -1.687), (-0.0, 0.0, -0.0, 1.0)))
ob_face.location = (0.0, -0.03214, 3.01)
ob_face.rotation_euler = (0.0, -0.0, -1.571)
ob_face.use_mesh_mirror_y = True
_vg = ob_face.vertex_groups.new(name='head')
_vg.add([0, 1, 2, 3, 4, 5, 6, 7, 8, 9, 10, 11, 12, 13, 14, 15, 16, 17, 18, 19, 20, 21, 22, 23, 24, 25, 26, 27, 28, 29, 30, 31, 32, 33, 34, 35, 36, 37, 38, 39, 40, 41, 42, 43, 44, 45, 46, 47, 48, 49, 50, 51, 52, 53, 54, 55, 56, 57, 58, 59, 60, 61, 62, 63, 64, 65, 66, 67, 68, 69, 70, 71, 72, 73, 74, 75, 76, 77, 78, 79, 80, 81, 82, 83, 84, 85, 86, 87, 88, 89, 90, 91, 92, 93, 94, 95, 96, 97, 98, 99, 100, 101], 1.0, 'REPLACE')
_m = ob_face.modifiers.new('Armature', 'ARMATURE')
_m.object = ob_armature
ob_hair3.parent = ob_armature
ob_hair3.matrix_parent_inverse = Matrix(((1.0, 2.364e-07, 3.102e-08, -9.016e-08), (-0.0, -0.1301, 0.9915, -3.149), (2.384e-07, -0.9915, -0.1301, 0.3782), (-0.0, 0.0, -0.0, 1.0)))
ob_hair3.location = (0.008887, 0.2013, 2.957)
ob_hair3.rotation_euler = (0.0, -0.1908, -1.571)
ob_hair3.scale = (0.9164, 1.213, 1.119)
ob_hair3.use_mesh_mirror_y = True
ob_cylinder.parent = ob_armature
ob_cylinder.matrix_parent_inverse = Matrix(((1.0, -0.0, 0.0, -0.0), (-0.0, 1.0, -0.0, -0.0987), (0.0, -0.0, 1.0, -1.687), (-0.0, 0.0, -0.0, 1.0)))
ob_cylinder.location = (0.0, 0.04726, 2.503)
ob_cylinder.rotation_euler = (-3.142, -1.571, 6.283)
ob_cylinder.scale = (0.09954, 0.1047, 0.5498)
_vg = ob_cylinder.vertex_groups.new(name='forearm.l')
for _i, _w in zip([10, 11, 12, 13, 14, 15, 16, 17, 18, 19, 20, 21, 22, 23, 24, 25, 26, 27, 28, 29], [0.5, 0.5, 0.7, 0.8, 0.5, 0.0, 0.2163, 0.2013, 0.0, 0.0, 1.0, 1.0, 1.0, 1.0, 1.0, 1.0, 1.0, 1.0, 1.0, 1.0]): _vg.add([_i], _w, 'REPLACE')
_vg = ob_cylinder.vertex_groups.new(name='shoulder.l')
for _i, _w in zip([0, 1, 2, 3, 4, 5, 6, 7, 8, 9], [0.5, 0.5, 0.5, 0.5, 0.5, 1.0, 1.0, 1.0, 1.0, 1.0]): _vg.add([_i], _w, 'REPLACE')
_vg = ob_cylinder.vertex_groups.new(name='uparm.l')
for _i, _w in zip([0, 1, 2, 3, 4, 5, 6, 7, 8, 9, 10, 11, 12, 13, 14, 15, 16, 17, 18, 19, 23, 25, 26, 27, 28, 29], [0.5, 0.5, 0.5, 0.5, 0.5, 0.0, 0.0, 0.0, 0.0, 0.0, 0.2, 0.2, 0.2, 0.2, 0.2, 1.0, 1.0, 1.0, 1.0, 1.0, 0.0, 0.0, 0.0, 0.0, 0.0, 0.0]): _vg.add([_i], _w, 'REPLACE')
_vg = ob_cylinder.vertex_groups.new(name='forearm.r')
for _i, _w in zip([0, 1, 2, 3, 4, 5, 6, 7, 8, 9, 10, 11, 12, 13, 14, 15, 16, 17, 18, 19, 20, 21, 22, 23, 24, 25, 26, 27, 28, 29], [0.0, 0.0, 0.0, 0.0, 0.0, 0.0, 0.0, 0.0, 0.0, 0.0, 0.0, 0.0, 0.0, 0.0, 0.0, 0.0, 0.0, 0.0, 0.0, 0.0, 0.0, 0.0, 0.0, 0.0, 0.0, 0.0, 0.0, 0.0, 0.0, 0.0]): _vg.add([_i], _w, 'REPLACE')
_vg = ob_cylinder.vertex_groups.new(name='shoulder.r')
for _i, _w in zip([0, 1, 2, 3, 4, 5, 6, 7, 8, 9, 10, 11, 12, 13, 14, 15, 16, 17, 18, 19, 20, 21, 22, 23, 24, 25, 26, 27, 28, 29], [0.0, 0.0, 0.0, 0.0, 0.0, 0.0, 0.0, 0.0, 0.0, 0.0, 0.0, 0.0, 0.0, 0.0, 0.0, 0.0, 0.0, 0.0, 0.0, 0.0, 0.0, 0.0, 0.0, 0.0, 0.0, 0.0, 0.0, 0.0, 0.0, 0.0]): _vg.add([_i], _w, 'REPLACE')
_vg = ob_cylinder.vertex_groups.new(name='uparm.r')
for _i, _w in zip([0, 1, 2, 3, 4, 5, 6, 7, 8, 9, 10, 11, 12, 13, 14, 15, 16, 17, 18, 19, 20, 21, 22, 23, 24, 25, 26, 27, 28, 29], [0.0, 0.0, 0.0, 0.0, 0.0, 0.0, 0.0, 0.0, 0.0, 0.0, 0.0, 0.0, 0.0, 0.0, 0.0, 0.0, 0.0, 0.0, 0.0, 0.0, 0.0, 0.0, 0.0, 0.0, 0.0, 0.0, 0.0, 0.0, 0.0, 0.0]): _vg.add([_i], _w, 'REPLACE')
_m = ob_cylinder.modifiers.new('Mirror', 'MIRROR')
_m.mirror_object = ob_body
_m = ob_cylinder.modifiers.new('Armature', 'ARMATURE')
_m.object = ob_armature
ob_legs.parent = ob_armature
ob_legs.matrix_parent_inverse = Matrix(((1.0, -0.0, 0.0, -0.0), (-0.0, 1.0, -0.0, -0.0987), (0.0, -0.0, 1.0, -1.687), (-0.0, 0.0, -0.0, 1.0)))
ob_legs.location = (0.0, 0.06508, 0.6434)
ob_legs.rotation_euler = (0.0, -0.0, -1.571)
ob_legs.scale = (0.1418, 0.1178, 0.678)
_vg = ob_legs.vertex_groups.new(name='thigh.r')
for _i, _w in zip([5, 7, 9, 11, 12, 13, 14, 15, 20, 21, 22, 23, 24, 25, 26, 27], [1.0, 1.0, 0.999, 0.9991, 1.0, 1.0, 1.0, 1.0, 0.0, 0.5, 0.5, 0.0, 0.5, 0.5, 1.0, 1.0]): _vg.add([_i], _w, 'REPLACE')
_vg = ob_legs.vertex_groups.new(name='shin.r')
for _i, _w in zip([4, 6, 8, 10, 16, 17, 18, 19, 20, 21, 22, 23, 24, 25, 26, 27, 28, 29, 30, 31, 32, 33, 34, 35], [1.0, 1.0, 1.0, 0.9463, 1.0, 1.0, 1.0, 1.0, 1.0, 0.5, 0.5, 1.0, 1.0, 1.0, 0.1, 0.1, 0.916, 0.8902, 0.1422, 0.1587, 0.5164, 0.5221, 0.009057, 0.06357]): _vg.add([_i], _w, 'REPLACE')
_vg = ob_legs.vertex_groups.new(name='ankle.r')
for _i, _w in zip([28, 29, 30, 31, 32, 33, 34, 35, 36, 37, 38, 39], [1.0, 1.0, 1.0, 1.0, 1.0, 1.0, 1.0, 1.0, 0.0, 0.0, 0.0, 0.0]): _vg.add([_i], _w, 'REPLACE')
_vg = ob_legs.vertex_groups.new(name='toes.r')
for _i, _w in zip([30, 31, 32, 34, 35, 36, 37, 38, 39], [4.86e-07, 2.259e-10, 0.005737, 6.956e-10, 3.868e-05, 1.0, 1.0, 1.0, 1.0]): _vg.add([_i], _w, 'REPLACE')
_vg = ob_legs.vertex_groups.new(name='thigh.l')
for _i, _w in zip([0, 1, 2, 3, 4, 5, 6, 7, 8, 9, 10, 11, 12, 13, 14, 15, 16, 17, 18, 19, 20, 21, 22, 23, 24, 25, 26, 27, 28, 29, 30, 31, 32, 33, 34, 35, 36, 37, 38, 39], [0.0, 0.0, 0.0, 0.0, 0.0, 0.0, 0.0, 0.0, 0.0, 0.0, 0.0, 0.0, 0.0, 0.0, 0.0, 0.0, 0.0, 0.0, 0.0, 0.0, 0.0, 0.0, 0.0, 0.0, 0.0, 0.0, 0.0, 0.0, 0.0, 0.0, 0.0, 0.0, 0.0, 0.0, 0.0, 0.0, 0.0, 0.0, 0.0, 0.0]): _vg.add([_i], _w, 'REPLACE')
_vg = ob_legs.vertex_groups.new(name='shin.l')
for _i, _w in zip([0, 1, 2, 3, 4, 5, 6, 7, 8, 9, 10, 11, 12, 13, 14, 15, 16, 17, 18, 19, 20, 21, 22, 23, 24, 25, 26, 27, 28, 29, 30, 31, 32, 33, 34, 35, 36, 37, 38, 39], [0.0, 0.0, 0.0, 0.0, 0.0, 0.0, 0.0, 0.0, 0.0, 0.0, 0.0, 0.0, 0.0, 0.0, 0.0, 0.0, 0.0, 0.0, 0.0, 0.0, 0.0, 0.0, 0.0, 0.0, 0.0, 0.0, 0.0, 0.0, 0.0, 0.0, 0.0, 0.0, 0.0, 0.0, 0.0, 0.0, 0.0, 0.0, 0.0, 0.0]): _vg.add([_i], _w, 'REPLACE')
_vg = ob_legs.vertex_groups.new(name='ankle.l')
for _i, _w in zip([16, 17, 18, 19, 28, 29, 30, 31, 32, 33, 34, 35, 36, 37, 38, 39], [0.0, 0.0, 0.0, 0.0, 0.0, 0.0, 0.0, 0.0, 0.0, 0.0, 0.0, 0.0, 0.0, 0.0, 0.0, 0.0]): _vg.add([_i], _w, 'REPLACE')
_vg = ob_legs.vertex_groups.new(name='toes.l')
for _i, _w in zip([17, 18, 19, 29, 30, 31, 32, 33, 34, 35, 36, 37, 38, 39], [0.0, 0.0, 0.0, 0.0, 4.86e-07, 2.259e-10, 0.0, 0.0, 6.956e-10, 3.868e-05, 0.0, 0.0, 0.0, 0.0]): _vg.add([_i], _w, 'REPLACE')
_m = ob_legs.modifiers.new('Mirror', 'MIRROR')
_m.use_mirror_merge = False
_m.mirror_object = ob_body
_m = ob_legs.modifiers.new('Armature', 'ARMATURE')
_m.object = ob_armature
ob_cube.parent = ob_armature
ob_cube.matrix_parent_inverse = Matrix(((1.0, -0.0, 0.0, -0.0), (-0.0, 1.0, -0.0, -0.0987), (0.0, -0.0, 1.0, -1.687), (-0.0, 0.0, -0.0, 1.0)))
ob_cube.location = (0.0, 0.04726, 2.505)
ob_cube.rotation_euler = (0.0, -0.0, -1.571)
ob_cube.scale = (0.2283, 0.2283, 0.2283)
_vg = ob_cube.vertex_groups.new(name='stomach')
_vg = ob_cube.vertex_groups.new(name='chest')
_vg = ob_cube.vertex_groups.new(name='head')
_vg = ob_cube.vertex_groups.new(name='hat')
_vg = ob_cube.vertex_groups.new(name='shoulder.l')
_vg = ob_cube.vertex_groups.new(name='uparm.l')
_vg = ob_cube.vertex_groups.new(name='forearm.l')
_vg = ob_cube.vertex_groups.new(name='hand.l')
_vg.add([0, 1, 2, 3, 4, 5, 6, 7, 8, 9], 1.0, 'REPLACE')
_vg = ob_cube.vertex_groups.new(name='shoulder.r')
_vg = ob_cube.vertex_groups.new(name='uparm.r')
_vg = ob_cube.vertex_groups.new(name='forearm.r')
_vg = ob_cube.vertex_groups.new(name='hand.r')
_vg.add([10, 11, 12, 13, 14, 15, 16, 17, 18, 19], 1.0, 'REPLACE')
_vg = ob_cube.vertex_groups.new(name='thigh.l')
_vg = ob_cube.vertex_groups.new(name='shin.l')
_vg = ob_cube.vertex_groups.new(name='ankle.l')
_vg = ob_cube.vertex_groups.new(name='toes.l')
_vg = ob_cube.vertex_groups.new(name='thigh.r')
_vg = ob_cube.vertex_groups.new(name='shin.r')
_vg = ob_cube.vertex_groups.new(name='ankle.r')
_vg = ob_cube.vertex_groups.new(name='toes.r')
_m = ob_cube.modifiers.new('Armature', 'ARMATURE')
_m.object = ob_armature
ob_armature.location = (0.0, 0.0987, 1.687)
ob_armature.hide_render = True
ob_armature.show_in_front = True
ob_cube_ignore.location = (-0.01152, 0.33, 2.365)
ob_camera.location = (7.054, -6.926, 4.958)
ob_camera.rotation_euler = (1.109, 0.0, 0.8149)
ob_camera.lock_rotations_4d = False
ob_camera.empty_display_type = 'ARROWS'
ob_camera.color = (0.0, 0.0, 0.0, 0.0)
ob_camera.display_type = 'WIRE'
ob_camera.lineart.crease_threshold = 0.0

# ---- collection membership
scene.collection.objects.link(ob_neck)
scene.collection.objects.link(ob_hat)
scene.collection.objects.link(ob_body)
scene.collection.objects.link(ob_hair1)
scene.collection.objects.link(ob_hair2)
scene.collection.objects.link(ob_face)
scene.collection.objects.link(ob_hair3)
scene.collection.objects.link(ob_cylinder)
scene.collection.objects.link(ob_legs)
scene.collection.objects.link(ob_cube)
scene.collection.objects.link(ob_armature)
scene.collection.objects.link(ob_cube_ignore)
col_collection.objects.link(ob_camera)

# ---- scene / render settings (as saved in the file)
scene.camera = ob_camera
scene.frame_start = 1; scene.frame_end = 40; scene.frame_set(26)
scene.render.engine = 'BLENDER_EEVEE_NEXT'
scene.view_settings.view_transform = 'Standard'
bpy.context.view_layer.update()
